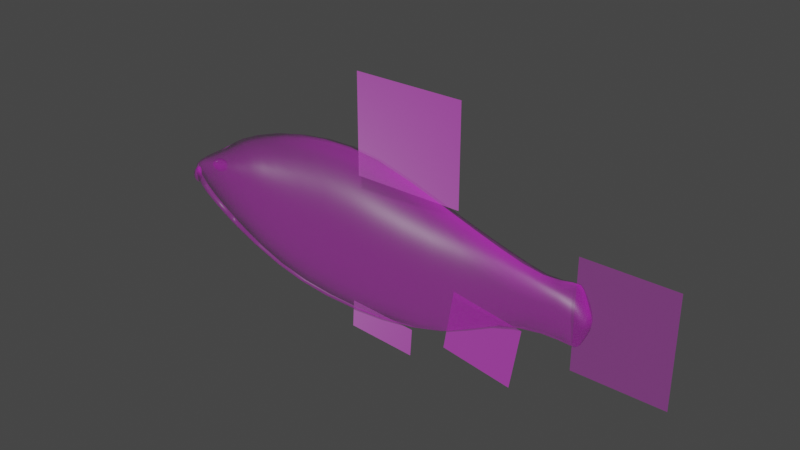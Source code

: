 # Source: Fish_Red-Fin.blend  (saved by Blender 2.93.21; exported with 4.5.12 LTS)
import bpy
from mathutils import Matrix  # noqa: F401  (used for matrix-valued properties, if any)

bpy.ops.wm.read_factory_settings(use_empty=True)
scene = bpy.context.scene
scene.name = 'Scene'

# ---- images (referenced by path relative to the original .blend; pixels are not part of the script)
import os
ASSET_DIR = os.environ.get("B2B_ASSET_DIR", "")  # directory of the original .blend (textures are referenced by path, not embedded)
HERE = os.path.dirname(os.path.abspath(__file__))  # packed textures are extracted next to this script under _unpacked/

def load_image(name, relpath, width, height, colorspace="sRGB"):
    """Load a texture the original file referenced (path relative to the .blend, or extracted next to this script)."""
    p = next((c for c in (os.path.join(HERE, relpath), os.path.join(ASSET_DIR, relpath)) if relpath and os.path.exists(c)), "")
    if p:
        img = bpy.data.images.load(p, check_existing=True)
        img.name = name
    else:  # same state as the original file: an image datablock whose file is absent (Cycles renders it pink)
        img = bpy.data.images.new(name, width, height)
        img.source = "FILE"
        img.filepath = "//" + (relpath or name)
    img.colorspace_settings.name = colorspace
    return img
img_fish_4k_pbr_diffuse_png = load_image('Fish_4k_pbr_diffuse.png', '4k/Fish_4k_pbr_diffuse.png', 1024, 1024, 'sRGB')
img_fish_4k_pbr_roughness_png = load_image('Fish_4k_pbr_roughness.png', '4k/Fish_4k_pbr_roughness.png', 1024, 1024, 'Non-Color')
img_fish_4k_pbr_alpha_png = load_image('Fish_4k_pbr_alpha.png', '4k/Fish_4k_pbr_alpha.png', 1024, 1024, 'Non-Color')
img_fish_4k_pbr_normal_png = load_image('Fish_4k_pbr_normal.png', '4k/Fish_4k_pbr_normal.png', 1024, 1024, 'Non-Color')

# ---- materials (node trees are filled in below, after node groups)
mat_full_fish_material = bpy.data.materials.new('Full Fish Material')
mat_full_fish_material.surface_render_method = 'BLENDED'
mat_full_fish_material.blend_method = 'BLEND'
mat_full_fish_material.use_transparency_overlap = False
mat_full_fish_material.show_transparent_back = False
mat_full_fish_material.use_raytrace_refraction = True
mat_full_fish_material.use_screen_refraction = True
mat_full_fish_material.refraction_depth = 0.03048
mat_full_fish_material.thickness_mode = 'SLAB'

# ---- material node trees
mat_full_fish_material.use_nodes = True; mat_full_fish_material.node_tree.nodes.clear()
_N = mat_full_fish_material.node_tree.nodes; _L = mat_full_fish_material.node_tree.links
n0 = _N.new('ShaderNodeBsdfPrincipled'); n0.name = 'Principled BSDF'; n0.location = (10, 300)
n0.distribution = 'GGX'
n0.subsurface_method = 'BURLEY'
n0.inputs[3].default_value = 1.45
n0.inputs[27].default_value = (0.0, 0.0, 0.0, 1.0)
n0.inputs[28].default_value = 1.0
n1 = _N.new('ShaderNodeOutputMaterial'); n1.name = 'Material Output'; n1.location = (300, 300)
n2 = _N.new('ShaderNodeTexImage'); n2.name = 'Image Texture'; n2.location = (-357, 205)
n2.hide = True
n2.image = img_fish_4k_pbr_diffuse_png
n3 = _N.new('ShaderNodeTexImage'); n3.name = 'Image Texture.003'; n3.location = (-397, 45)
n3.hide = True
n3.image = img_fish_4k_pbr_roughness_png
n4 = _N.new('ShaderNodeTexImage'); n4.name = 'Image Texture.002'; n4.location = (-508, -221)
n4.hide = True
n4.image = img_fish_4k_pbr_alpha_png
n5 = _N.new('ShaderNodeNormalMap'); n5.name = 'Normal Map'; n5.location = (-221, -280)
n5.hide = True
n6 = _N.new('ShaderNodeTexImage'); n6.name = 'Image Texture.001'; n6.location = (-542, -288)
n6.hide = True
n6.image = img_fish_4k_pbr_normal_png
_L.new(n0.outputs[0], n1.inputs[0])
_L.new(n2.outputs[0], n0.inputs[0])
_L.new(n3.outputs[0], n0.inputs[2])
_L.new(n4.outputs[0], n0.inputs[4])
_L.new(n6.outputs[0], n5.inputs[1])
_L.new(n5.outputs[0], n0.inputs[5])
n1.is_active_output = True

# ---- world
world_world = bpy.data.worlds.new('World'); scene.world = world_world
world_world.use_nodes = True; world_world.node_tree.nodes.clear()
_N = world_world.node_tree.nodes; _L = world_world.node_tree.links
n0 = _N.new('ShaderNodeOutputWorld'); n0.name = 'World Output'; n0.location = (300, 300)
n1 = _N.new('ShaderNodeBackground'); n1.name = 'Background'; n1.location = (10, 300)
n1.inputs[0].default_value = (0.05088, 0.05088, 0.05088, 1.0)
_L.new(n1.outputs[0], n0.inputs[0])
n0.is_active_output = True
world_world.color = (0.05088, 0.05088, 0.05088)
world_world.use_sun_shadow = False
world_world.sun_shadow_jitter_overblur = 0.0

# ---- meshes
me_plane_023 = bpy.data.meshes.new('Plane.023')
me_plane_023.from_pydata([(-0.3368, -0.1185, -0.5988), (-1.894, -0.05567, 0.05545), (-0.3503, -0.1177, 0.6484), (-0.8818, -0.1059, 0.5659), (-1.293, -0.1025, 0.4246), (-1.472, -0.1019, 0.3239), (-1.721, -0.08569, 0.189), (-1.856, -0.06388, 0.1072), (-1.847, -0.06629, -0.02088), (-1.717, -0.08698, -0.1335), (-1.509, -0.09807, -0.2532), (-1.336, -0.09956, -0.3436), (-0.9029, -0.1045, -0.5094), (0.26, -0.101, -0.596), (0.8708, -0.09022, -0.4785), (1.359, -0.1052, -0.2487), (1.773, -0.08016, -0.1574), (2.002, -0.04654, -0.1728), (0.2053, -0.1046, 0.622), (0.848, -0.09645, 0.4436), (1.351, -0.1043, 0.2937), (1.738, -0.0841, 0.2175), (1.987, -0.04728, 0.2473), (2.055, -0.08788, 0.01968), (1.774, -0.145, 0.01193), (1.354, -0.1905, 0.01046), (0.8563, -0.2135, -0.008221), (0.232, -0.2584, 0.00537), (-0.3426, -0.2721, 0.02003), (-0.8895, -0.2321, 0.03254), (-1.309, -0.2015, 0.04389), (-1.485, -0.1855, 0.0468), (-1.71, -0.1509, 0.05006), (-1.83, -0.1075, 0.05374), (2.025, -0.08299, 0.1379), (1.757, -0.1371, 0.1174), (1.351, -0.1741, 0.159), (0.8502, -0.1852, 0.2343), (0.2167, -0.2157, 0.3359), (-0.3465, -0.2304, 0.3572), (-0.8838, -0.201, 0.319), (-1.297, -0.1805, 0.2474), (-1.474, -0.1681, 0.1948), (-1.712, -0.1307, 0.1243), (-1.823, -0.09967, 0.08808), (-1.815, -0.108, 0.004222), (-1.709, -0.1413, -0.04469), (-1.495, -0.1678, -0.1114), (-1.321, -0.1786, -0.1626), (-0.8953, -0.2002, -0.2577), (-0.339, -0.2316, -0.3129), (0.2468, -0.214, -0.3183), (0.8624, -0.1807, -0.2588), (1.355, -0.1727, -0.1272), (1.775, -0.1291, -0.0772), (2.033, -0.08098, -0.08295), (-0.08268, -0.1134, 0.6547), (-0.6196, -0.1132, 0.6183), (-1.117, -0.1025, 0.4943), (-1.39, -0.1033, 0.3738), (-1.594, -0.09564, 0.2567), (-1.806, -0.07416, 0.1401), (-1.795, -0.07672, -0.07321), (-1.61, -0.09415, -0.1976), (-1.436, -0.09943, -0.2935), (-1.151, -0.1003, -0.4244), (-0.6261, -0.1133, -0.5676), (-0.04306, -0.1126, -0.6087), (0.5736, -0.0915, -0.5561), (1.128, -0.09906, -0.3617), (1.581, -0.0968, -0.1817), (1.912, -0.0638, -0.1605), (0.5292, -0.09782, 0.5416), (1.119, -0.1013, 0.3601), (1.558, -0.09788, 0.2425), (1.884, -0.06692, 0.2261), (-0.3378, -0.05828, -0.6648), (-1.918, -0.02802, 0.05698), (-0.3521, -0.05787, 0.7153), (-0.8862, -0.05267, 0.6245), (-1.3, -0.05239, 0.4695), (-1.48, -0.05338, 0.3596), (-1.732, -0.04641, 0.2129), (-1.876, -0.03429, 0.1195), (-1.869, -0.03487, -0.0306), (-1.729, -0.04576, -0.1603), (-1.52, -0.05065, -0.2914), (-1.346, -0.05055, -0.3893), (-0.909, -0.05176, -0.5688), (0.2641, -0.04793, -0.6604), (0.8779, -0.04386, -0.5324), (1.365, -0.05522, -0.2854), (1.773, -0.04243, -0.1873), (0.2058, -0.05033, 0.688), (0.8523, -0.0477, 0.4953), (1.354, -0.05437, 0.3322), (1.732, -0.04408, 0.2501), (1.975, -0.02463, 0.2792), (-1.829, -0.09141, -0.006775), (-1.71, -0.1196, -0.09288), (-1.501, -0.1387, -0.1894), (-1.328, -0.1444, -0.263), (-0.8984, -0.1572, -0.3983), (-0.3374, -0.1799, -0.4731), (0.2539, -0.1607, -0.4738), (0.8658, -0.1391, -0.381), (1.356, -0.1453, -0.1929), (1.773, -0.1093, -0.1191), (2.016, -0.06658, -0.1312), (2.045, -0.08809, 0.07735), (1.767, -0.1453, 0.06314), (1.353, -0.1877, 0.08369), (0.8532, -0.2076, 0.1138), (0.2244, -0.248, 0.17), (-0.3445, -0.2618, 0.1882), (-0.8866, -0.2251, 0.1761), (-1.303, -0.1974, 0.1459), (-1.479, -0.1817, 0.1218), (-1.711, -0.1435, 0.08914), (-1.829, -0.1031, 0.07352), (-1.785, -0.1301, 0.05212), (-1.596, -0.1704, 0.04814), (-1.408, -0.1941, 0.04598), (-1.13, -0.2136, 0.03898), (-0.621, -0.2552, 0.02618), (-0.06265, -0.2727, 0.0136), (0.5494, -0.2351, -0.004524), (1.12, -0.2017, 0.000107), (1.575, -0.1704, 0.01269), (1.937, -0.119, 0.01493), (2.043, -0.0251, 0.2592), (2.122, -0.04694, 0.02276), (2.051, -0.02531, -0.18), (1.994, -0.02442, -0.2013), (-1.881, -0.05883, 0.02192), (2.005, -0.06817, 0.1974), (1.747, -0.1162, 0.171), (1.35, -0.1456, 0.2325), (0.8477, -0.1453, 0.3506), (0.2095, -0.1637, 0.4962), (-0.3484, -0.1788, 0.5204), (-0.8814, -0.1584, 0.4569), (-1.292, -0.1473, 0.3456), (-1.47, -0.141, 0.2655), (-1.714, -0.1127, 0.1582), (-1.838, -0.0855, 0.09531), (2.089, -0.04416, 0.1469), (1.913, -0.1129, 0.1236), (1.566, -0.1589, 0.1314), (1.118, -0.1799, 0.1918), (0.5372, -0.1987, 0.2887), (-0.07376, -0.2284, 0.3572), (-0.6193, -0.2183, 0.3442), (-1.121, -0.1881, 0.2831), (-1.395, -0.176, 0.2211), (-1.592, -0.1515, 0.1596), (-1.789, -0.1118, 0.09986), (-1.885, -0.05743, 0.08165), (-1.825, -0.1086, 0.02847), (-1.709, -0.151, 0.00451), (-1.49, -0.1821, -0.03134), (-1.315, -0.1965, -0.05908), (-0.8924, -0.2247, -0.1122), (-0.3408, -0.2625, -0.1468), (0.2395, -0.2473, -0.1571), (0.8593, -0.2053, -0.1328), (1.355, -0.1866, -0.05937), (1.776, -0.1401, -0.03416), (2.049, -0.08674, -0.0331), (2.093, -0.04398, -0.08642), (1.928, -0.1069, -0.07769), (1.578, -0.154, -0.09007), (1.122, -0.1776, -0.1922), (0.5614, -0.1947, -0.3001), (-0.05196, -0.2288, -0.3217), (-0.6228, -0.2188, -0.2926), (-1.14, -0.1866, -0.2087), (-1.421, -0.1737, -0.1342), (-1.601, -0.157, -0.07996), (-1.781, -0.1227, -0.01436), (-1.865, -0.08248, 0.05458), (-1.795, -0.0968, 0.1201), (1.874, -0.03465, 0.2588), (1.557, -0.05145, 0.2769), (1.124, -0.05163, 0.4045), (0.5317, -0.04729, 0.6014), (1.908, -0.03329, -0.1901), (1.585, -0.05141, -0.2135), (1.135, -0.05036, -0.4068), (0.5796, -0.0433, -0.6166), (-1.16, -0.0502, -0.4769), (-1.447, -0.05097, -0.335), (-1.621, -0.04907, -0.2311), (-1.813, -0.04061, -0.09132), (-1.822, -0.04038, 0.1581), (-1.603, -0.05097, 0.2869), (-1.399, -0.05347, 0.4139), (-1.123, -0.05162, 0.5459), (-0.08352, -0.05509, 0.7228), (-0.6225, -0.05598, 0.682), (-0.6297, -0.05599, -0.6315), (-0.04138, -0.0545, -0.6749), (-1.59, -0.129, 0.212), (-1.39, -0.1458, 0.3053), (-1.117, -0.1506, 0.4006), (-0.6187, -0.1707, 0.4976), (-0.07908, -0.175, 0.524), (0.5316, -0.152, 0.43), (1.117, -0.1461, 0.2846), (1.562, -0.1347, 0.1913), (1.897, -0.0944, 0.1786), (-1.782, -0.1304, 0.02014), (-1.598, -0.169, -0.01436), (-1.414, -0.1897, -0.04364), (-1.135, -0.2075, -0.0845), (-0.6219, -0.2467, -0.1331), (-0.05727, -0.262, -0.1548), (0.5555, -0.2248, -0.1521), (1.121, -0.196, -0.09601), (1.577, -0.166, -0.04019), (1.936, -0.1157, -0.03288), (2.111, -0.04696, 0.08344), (2.035, -0.0166, -0.2029), (2.025, -0.01639, 0.2849), (2.071, -0.03594, -0.1376), (2.065, -0.03594, 0.2089), (-1.855, -0.08498, 0.0271), (1.928, -0.1196, 0.06775), (1.571, -0.1694, 0.07056), (1.119, -0.1974, 0.09601), (0.5434, -0.2267, 0.1423), (-0.06817, -0.2616, 0.1846), (-0.6202, -0.2464, 0.1852), (-1.126, -0.2082, 0.1614), (-1.401, -0.1908, 0.134), (-1.594, -0.1648, 0.1054), (-1.787, -0.123, 0.07802), (-1.905, -0.03012, 0.01841), (2.113, -0.0468, -0.03323), (1.919, -0.08915, -0.1213), (1.579, -0.1312, -0.1386), (1.124, -0.1435, -0.2856), (0.5674, -0.146, -0.4432), (-0.04688, -0.1748, -0.4825), (-0.6239, -0.171, -0.4465), (-1.145, -0.1484, -0.3288), (-1.427, -0.1422, -0.2222), (-1.603, -0.1313, -0.1442), (-1.784, -0.1045, -0.04622), (-1.908, -0.0297, 0.08843), (-1.86, -0.08173, 0.07564), (-0.3368, 0.1185, -0.5988), (-1.894, 0.05567, 0.05545), (-0.3503, 0.1177, 0.6484), (-0.8818, 0.1059, 0.5659), (-1.293, 0.1025, 0.4246), (-1.472, 0.1019, 0.3239), (-1.721, 0.08569, 0.189), (-1.856, 0.06388, 0.1072), (-1.847, 0.06629, -0.02088), (-1.717, 0.08698, -0.1335), (-1.509, 0.09807, -0.2532), (-1.336, 0.09956, -0.3436), (-0.9029, 0.1045, -0.5094), (0.26, 0.101, -0.596), (0.8708, 0.09022, -0.4785), (1.359, 0.1052, -0.2487), (1.773, 0.08016, -0.1574), (2.002, 0.04654, -0.1728), (0.2053, 0.1046, 0.622), (0.848, 0.09645, 0.4436), (1.351, 0.1043, 0.2937), (1.738, 0.0841, 0.2175), (1.987, 0.04728, 0.2473), (2.055, 0.08788, 0.01968), (1.774, 0.145, 0.01193), (1.354, 0.1905, 0.01046), (0.8563, 0.2135, -0.008221), (0.232, 0.2584, 0.00537), (-0.3426, 0.2721, 0.02003), (-0.8895, 0.2321, 0.03254), (-1.309, 0.2015, 0.04389), (-1.485, 0.1855, 0.0468), (-1.71, 0.1509, 0.05006), (-1.83, 0.1075, 0.05374), (2.025, 0.08299, 0.1379), (1.757, 0.1371, 0.1174), (1.351, 0.1741, 0.159), (0.8502, 0.1852, 0.2343), (0.2167, 0.2157, 0.3359), (-0.3465, 0.2304, 0.3572), (-0.8838, 0.201, 0.319), (-1.297, 0.1805, 0.2474), (-1.474, 0.1681, 0.1948), (-1.712, 0.1307, 0.1243), (-1.823, 0.09967, 0.08808), (-1.815, 0.108, 0.004222), (-1.709, 0.1413, -0.04469), (-1.495, 0.1678, -0.1114), (-1.321, 0.1786, -0.1626), (-0.8953, 0.2002, -0.2577), (-0.339, 0.2316, -0.3129), (0.2468, 0.214, -0.3183), (0.8624, 0.1807, -0.2588), (1.355, 0.1727, -0.1272), (1.775, 0.1291, -0.0772), (2.033, 0.08098, -0.08295), (-0.3386, 0.0, -0.6822), (-1.928, 0.0, 0.05789), (-0.353, 0.0, 0.7329), (-0.8892, 0.0, 0.6406), (-1.306, 0.0, 0.4829), (-1.487, 0.0, 0.3714), (-1.739, 0.0, 0.2226), (-1.886, 0.0, 0.1253), (-1.881, 0.0, -0.03398), (-1.737, 0.0, -0.1698), (-1.526, 0.0, -0.3036), (-1.351, 0.0, -0.4029), (-0.9123, 0.0, -0.585), (0.2656, 0.0, -0.6777), (0.8817, 0.0, -0.5478), (1.369, 0.0, -0.2985), (1.774, 0.0, -0.1995), (0.2071, 0.0, 0.7055), (0.8553, 0.0, 0.5102), (1.356, 0.0, 0.3452), (1.729, 0.0, 0.2623), (1.972, 0.0, 0.2899), (2.065, 0.0, -0.1826), (2.059, 0.0, 0.2629), (1.992, 0.0, -0.2114), (2.142, 0.0, 0.02371), (2.109, 0.0, 0.1495), (2.112, 0.0, -0.0874), (-0.08268, 0.1134, 0.6547), (-0.6196, 0.1132, 0.6183), (-1.117, 0.1025, 0.4943), (-1.39, 0.1033, 0.3738), (-1.594, 0.09564, 0.2567), (-1.806, 0.07416, 0.1401), (-1.795, 0.07672, -0.07321), (-1.61, 0.09415, -0.1976), (-1.436, 0.09943, -0.2935), (-1.151, 0.1003, -0.4244), (-0.6261, 0.1133, -0.5676), (-0.04306, 0.1126, -0.6087), (0.5736, 0.0915, -0.5561), (1.128, 0.09906, -0.3617), (1.581, 0.0968, -0.1817), (1.912, 0.0638, -0.1605), (0.5292, 0.09782, 0.5416), (1.119, 0.1013, 0.3601), (1.558, 0.09788, 0.2425), (1.884, 0.06692, 0.2261), (-0.3378, 0.05828, -0.6648), (-1.918, 0.02802, 0.05698), (-0.3521, 0.05787, 0.7153), (-0.8862, 0.05267, 0.6245), (-1.3, 0.05239, 0.4695), (-1.48, 0.05338, 0.3596), (-1.732, 0.04641, 0.2129), (-1.876, 0.03429, 0.1195), (-1.869, 0.03487, -0.0306), (-1.729, 0.04576, -0.1603), (-1.52, 0.05065, -0.2914), (-1.346, 0.05055, -0.3893), (-0.909, 0.05176, -0.5688), (0.2641, 0.04793, -0.6604), (0.8779, 0.04386, -0.5324), (1.365, 0.05522, -0.2854), (1.773, 0.04243, -0.1873), (0.2058, 0.05033, 0.688), (0.8523, 0.0477, 0.4953), (1.354, 0.05437, 0.3322), (1.732, 0.04408, 0.2501), (1.975, 0.02463, 0.2792), (1.871, 0.0, 0.2709), (1.556, 0.0, 0.2894), (1.127, 0.0, 0.4183), (0.534, 0.0, 0.6178), (1.587, 0.0, -0.226), (1.139, 0.0, -0.4209), (0.5823, 0.0, -0.6331), (-1.164, 0.0, -0.4918), (-1.453, 0.0, -0.3478), (-1.627, 0.0, -0.2424), (-1.822, 0.0, -0.09784), (-1.83, 0.0, 0.1661), (-1.609, 0.0, 0.2978), (-1.405, 0.0, 0.4264), (-1.128, 0.0, 0.5607), (-0.08328, 0.0, 0.7406), (-0.6244, 0.0, 0.699), (-0.6317, 0.0, -0.6486), (-0.04107, 0.0, -0.6924), (-1.829, 0.09141, -0.006775), (-1.71, 0.1196, -0.09288), (-1.501, 0.1387, -0.1894), (-1.328, 0.1444, -0.263), (-0.8984, 0.1572, -0.3983), (-0.3374, 0.1799, -0.4731), (0.2539, 0.1607, -0.4738), (0.8658, 0.1391, -0.381), (1.356, 0.1453, -0.1929), (1.773, 0.1093, -0.1191), (2.016, 0.06658, -0.1312), (2.045, 0.08809, 0.07735), (1.767, 0.1453, 0.06314), (1.353, 0.1877, 0.08369), (0.8532, 0.2076, 0.1138), (0.2244, 0.248, 0.17), (-0.3445, 0.2618, 0.1882), (-0.8866, 0.2251, 0.1761), (-1.303, 0.1974, 0.1459), (-1.479, 0.1817, 0.1218), (-1.711, 0.1435, 0.08914), (-1.829, 0.1031, 0.07352), (-1.785, 0.1301, 0.05212), (-1.596, 0.1704, 0.04814), (-1.408, 0.1941, 0.04598), (-1.13, 0.2136, 0.03898), (-0.621, 0.2552, 0.02618), (-0.06265, 0.2727, 0.0136), (0.5494, 0.2351, -0.004524), (1.12, 0.2017, 0.000107), (1.575, 0.1704, 0.01269), (1.937, 0.119, 0.01493), (2.04, 0.0, -0.2078), (2.088, 0.0, -0.1396), (2.132, 0.0, 0.08522), (2.043, 0.0251, 0.2592), (2.122, 0.04694, 0.02276), (2.051, 0.02531, -0.18), (1.994, 0.02442, -0.2013), (1.908, 0.0, -0.2019), (2.03, 0.0, 0.2905), (-1.881, 0.05883, 0.02192), (-1.916, 0.0, 0.01732), (2.005, 0.06817, 0.1974), (1.747, 0.1162, 0.171), (1.35, 0.1456, 0.2325), (0.8477, 0.1453, 0.3506), (0.2095, 0.1637, 0.4962), (-0.3484, 0.1788, 0.5204), (-0.8814, 0.1584, 0.4569), (-1.292, 0.1473, 0.3456), (-1.47, 0.141, 0.2655), (-1.714, 0.1127, 0.1582), (-1.838, 0.0855, 0.09531), (2.084, 0.0, 0.2122), (2.089, 0.04416, 0.1469), (1.913, 0.1129, 0.1236), (1.566, 0.1589, 0.1314), (1.118, 0.1799, 0.1918), (0.5372, 0.1987, 0.2887), (-0.07376, 0.2284, 0.3572), (-0.6193, 0.2183, 0.3442), (-1.121, 0.1881, 0.2831), (-1.395, 0.176, 0.2211), (-1.592, 0.1515, 0.1596), (-1.789, 0.1118, 0.09986), (-1.885, 0.05743, 0.08165), (-1.918, 0.0, 0.09171), (-1.825, 0.1086, 0.02847), (-1.709, 0.151, 0.00451), (-1.49, 0.1821, -0.03134), (-1.315, 0.1965, -0.05908), (-0.8924, 0.2247, -0.1122), (-0.3408, 0.2625, -0.1468), (0.2395, 0.2473, -0.1571), (0.8593, 0.2053, -0.1328), (1.355, 0.1866, -0.05937), (1.776, 0.1401, -0.03416), (2.049, 0.08674, -0.0331), (2.133, 0.0, -0.03321), (2.093, 0.04398, -0.08642), (1.928, 0.1069, -0.07769), (1.578, 0.154, -0.09007), (1.122, 0.1776, -0.1922), (0.5614, 0.1947, -0.3001), (-0.05196, 0.2288, -0.3217), (-0.6228, 0.2188, -0.2926), (-1.14, 0.1866, -0.2087), (-1.421, 0.1737, -0.1342), (-1.601, 0.157, -0.07996), (-1.781, 0.1227, -0.01436), (-1.865, 0.08248, 0.05458), (-1.795, 0.0968, 0.1201), (1.874, 0.03465, 0.2588), (1.557, 0.05145, 0.2769), (1.124, 0.05163, 0.4045), (0.5317, 0.04729, 0.6014), (1.908, 0.03329, -0.1901), (1.585, 0.05141, -0.2135), (1.135, 0.05036, -0.4068), (0.5796, 0.0433, -0.6166), (-1.16, 0.0502, -0.4769), (-1.447, 0.05097, -0.335), (-1.621, 0.04907, -0.2311), (-1.813, 0.04061, -0.09132), (-1.822, 0.04038, 0.1581), (-1.603, 0.05097, 0.2869), (-1.399, 0.05347, 0.4139), (-1.123, 0.05162, 0.5459), (-0.08352, 0.05509, 0.7228), (-0.6225, 0.05598, 0.682), (-0.6297, 0.05599, -0.6315), (-0.04138, 0.0545, -0.6749), (-1.59, 0.129, 0.212), (-1.39, 0.1458, 0.3053), (-1.117, 0.1506, 0.4006), (-0.6187, 0.1707, 0.4976), (-0.07908, 0.175, 0.524), (0.5316, 0.152, 0.43), (1.117, 0.1461, 0.2846), (1.562, 0.1347, 0.1913), (1.897, 0.0944, 0.1786), (-1.782, 0.1304, 0.02014), (-1.598, 0.169, -0.01436), (-1.414, 0.1897, -0.04364), (-1.135, 0.2075, -0.0845), (-0.6219, 0.2467, -0.1331), (-0.05727, 0.262, -0.1548), (0.5555, 0.2248, -0.1521), (1.121, 0.196, -0.09601), (1.577, 0.166, -0.04019), (1.936, 0.1157, -0.03288), (2.111, 0.04696, 0.08344), (2.035, 0.0166, -0.2029), (2.025, 0.01639, 0.2849), (2.071, 0.03594, -0.1376), (2.065, 0.03594, 0.2089), (-1.855, 0.08498, 0.0271), (1.928, 0.1196, 0.06775), (1.571, 0.1694, 0.07056), (1.119, 0.1974, 0.09601), (0.5434, 0.2267, 0.1423), (-0.06817, 0.2616, 0.1846), (-0.6202, 0.2464, 0.1852), (-1.126, 0.2082, 0.1614), (-1.401, 0.1908, 0.134), (-1.594, 0.1648, 0.1054), (-1.787, 0.123, 0.07802), (-1.905, 0.03012, 0.01841), (2.113, 0.0468, -0.03323), (1.919, 0.08915, -0.1213), (1.579, 0.1312, -0.1386), (1.124, 0.1435, -0.2856), (0.5674, 0.146, -0.4432), (-0.04688, 0.1748, -0.4825), (-0.6239, 0.171, -0.4465), (-1.145, 0.1484, -0.3288), (-1.427, 0.1422, -0.2222), (-1.603, 0.1313, -0.1442), (-1.784, 0.1045, -0.04622), (-1.908, 0.0297, 0.08843), (-1.86, 0.08173, 0.07564), (-1.792, -0.1001, 0.1239), (-1.813, -0.09211, 0.1101), (-1.829, -0.08855, 0.08876), (-1.837, -0.08997, 0.06313), (-1.835, -0.09616, 0.03711), (-1.806, -0.1185, -0.0007704), (-1.745, -0.1241, 0.122), (-1.727, -0.1364, 0.1066), (-1.716, -0.1464, 0.08414), (-1.714, -0.1526, 0.05812), (-1.722, -0.154, 0.03248), (-1.738, -0.1504, 0.01113), (-1.759, -0.1424, -0.002687), (-1.768, -0.1113, 0.1281), (-1.752, -0.1305, 0.1238), (-1.74, -0.1483, 0.1099), (-1.733, -0.1619, 0.08845), (-1.733, -0.1694, 0.06278), (-1.739, -0.1695, 0.03679), (-1.751, -0.1623, 0.01443), (-1.767, -0.1489, -0.0009025), (-1.783, -0.1312, -0.006866), (-1.764, -0.132, 0.1254), (-1.761, -0.151, 0.1128), (-1.761, -0.1655, 0.09222), (-1.763, -0.1733, 0.06687), (-1.767, -0.1731, 0.04056), (-1.772, -0.1651, 0.01732), (-1.778, -0.1504, 0.0006605), (-1.776, -0.1282, 0.1263), (-1.785, -0.1439, 0.1145), (-1.792, -0.1563, 0.09445), (-1.797, -0.1633, 0.06928), (-1.798, -0.1639, 0.04279), (-1.796, -0.158, 0.01902), (-1.791, -0.1465, 0.001583), (-1.787, -0.12, 0.1263), (-1.804, -0.1289, 0.1145), (-1.818, -0.1366, 0.09453), (-1.824, -0.142, 0.06937), (-1.824, -0.1442, 0.04288), (-1.816, -0.143, 0.01909), (-1.801, -0.1384, 0.001619), (-1.792, -0.1098, 0.1255), (-1.815, -0.1099, 0.1129), (-1.831, -0.1118, 0.09245), (-1.839, -0.1152, 0.06712), (-1.837, -0.1194, 0.0408), (-1.826, -0.124, 0.01749), (-1.807, -0.1281, 0.0007571), (-1.824, -0.1062, 0.01467), (-1.792, 0.1001, 0.1239), (-1.813, 0.09211, 0.1101), (-1.829, 0.08855, 0.08876), (-1.837, 0.08997, 0.06313), (-1.835, 0.09616, 0.03711), (-1.806, 0.1185, -0.0007704), (-1.745, 0.1241, 0.122), (-1.727, 0.1364, 0.1066), (-1.716, 0.1464, 0.08414), (-1.714, 0.1526, 0.05812), (-1.722, 0.154, 0.03248), (-1.738, 0.1504, 0.01113), (-1.759, 0.1424, -0.002687), (-1.768, 0.1113, 0.1281), (-1.752, 0.1305, 0.1238), (-1.74, 0.1483, 0.1099), (-1.733, 0.1619, 0.08845), (-1.733, 0.1694, 0.06278), (-1.739, 0.1695, 0.03679), (-1.751, 0.1623, 0.01443), (-1.767, 0.1489, -0.0009025), (-1.783, 0.1312, -0.006866), (-1.764, 0.132, 0.1254), (-1.761, 0.151, 0.1128), (-1.761, 0.1655, 0.09222), (-1.763, 0.1733, 0.06687), (-1.767, 0.1731, 0.04056), (-1.772, 0.1651, 0.01732), (-1.778, 0.1504, 0.0006605), (-1.776, 0.1282, 0.1263), (-1.785, 0.1439, 0.1145), (-1.792, 0.1563, 0.09445), (-1.797, 0.1633, 0.06928), (-1.798, 0.1639, 0.04279), (-1.796, 0.158, 0.01902), (-1.791, 0.1465, 0.001583), (-1.787, 0.12, 0.1263), (-1.804, 0.1289, 0.1145), (-1.818, 0.1366, 0.09453), (-1.824, 0.142, 0.06937), (-1.824, 0.1442, 0.04288), (-1.816, 0.143, 0.01909), (-1.801, 0.1384, 0.001619), (-1.792, 0.1098, 0.1255), (-1.815, 0.1099, 0.1129), (-1.831, 0.1118, 0.09245), (-1.839, 0.1152, 0.06712), (-1.837, 0.1194, 0.0408), (-1.826, 0.124, 0.01749), (-1.807, 0.1281, 0.0007571), (-1.824, 0.1062, 0.01467), (0.004455, -1.089e-07, 0.5215), (0.9764, -1.089e-07, 0.5215), (0.004455, -1.463e-07, 1.378), (0.9764, -1.463e-07, 1.378), (2.0, 1.499e-08, -0.4242), (2.771, 1.499e-08, -0.4242), (2.0, -2.553e-08, 0.5027), (2.771, -2.553e-08, 0.5027), (0.8648, 7.821e-08, -0.7077), (1.488, 7.821e-08, -0.8086), (0.9522, 5.431e-08, -0.168), (1.575, 5.431e-08, -0.2689), (-0.09012, 1.121e-07, -0.8897), (0.5291, 1.121e-07, -0.9275), (-0.07487, 1.011e-07, -0.64), (0.5444, 1.011e-07, -0.6779)], [], [(43, 144, 181, 156), (144, 6, 61, 181), (181, 61, 7, 145), (156, 181, 145, 44), (21, 75, 182, 96), (75, 22, 97, 182), (182, 97, 328, 377), (96, 182, 377, 327), (20, 74, 183, 95), (74, 21, 96, 183), (183, 96, 327, 378), (95, 183, 378, 326), (19, 73, 184, 94), (73, 20, 95, 184), (184, 95, 326, 379), (94, 184, 379, 325), (18, 72, 185, 93), (72, 19, 94, 185), (185, 94, 325, 380), (93, 185, 380, 324), (17, 71, 186, 133), (71, 16, 92, 186), (186, 92, 323, 435), (133, 186, 435, 331), (16, 70, 187, 92), (70, 15, 91, 187), (187, 91, 322, 381), (92, 187, 381, 323), (15, 69, 188, 91), (69, 14, 90, 188), (188, 90, 321, 382), (91, 188, 382, 322), (14, 68, 189, 90), (68, 13, 89, 189), (189, 89, 320, 383), (90, 189, 383, 321), (12, 65, 190, 88), (65, 11, 87, 190), (190, 87, 318, 384), (88, 190, 384, 319), (11, 64, 191, 87), (64, 10, 86, 191), (191, 86, 317, 385), (87, 191, 385, 318), (10, 63, 192, 86), (63, 9, 85, 192), (192, 85, 316, 386), (86, 192, 386, 317), (9, 62, 193, 85), (62, 8, 84, 193), (193, 84, 315, 387), (85, 193, 387, 316), (7, 61, 194, 83), (61, 6, 82, 194), (194, 82, 313, 388), (83, 194, 388, 314), (6, 60, 195, 82), (60, 5, 81, 195), (195, 81, 312, 389), (82, 195, 389, 313), (5, 59, 196, 81), (59, 4, 80, 196), (196, 80, 311, 390), (81, 196, 390, 312), (4, 58, 197, 80), (58, 3, 79, 197), (197, 79, 310, 391), (80, 197, 391, 311), (2, 56, 198, 78), (56, 18, 93, 198), (198, 93, 324, 392), (78, 198, 392, 309), (3, 57, 199, 79), (57, 2, 78, 199), (199, 78, 309, 393), (79, 199, 393, 310), (0, 66, 200, 76), (66, 12, 88, 200), (200, 88, 319, 394), (76, 200, 394, 307), (13, 67, 201, 89), (67, 0, 76, 201), (201, 76, 307, 395), (89, 201, 395, 320), (42, 143, 202, 155), (143, 5, 60, 202), (202, 60, 6, 144), (155, 202, 144, 43), (41, 142, 203, 154), (142, 4, 59, 203), (203, 59, 5, 143), (154, 203, 143, 42), (40, 141, 204, 153), (141, 3, 58, 204), (204, 58, 4, 142), (153, 204, 142, 41), (39, 140, 205, 152), (140, 2, 57, 205), (205, 57, 3, 141), (152, 205, 141, 40), (38, 139, 206, 151), (139, 18, 56, 206), (206, 56, 2, 140), (151, 206, 140, 39), (37, 138, 207, 150), (138, 19, 72, 207), (207, 72, 18, 139), (150, 207, 139, 38), (36, 137, 208, 149), (137, 20, 73, 208), (208, 73, 19, 138), (149, 208, 138, 37), (35, 136, 209, 148), (136, 21, 74, 209), (209, 74, 20, 137), (148, 209, 137, 36), (34, 135, 210, 147), (135, 22, 75, 210), (210, 75, 21, 136), (147, 210, 136, 35), (46, 159, 211, 179), (159, 32, 120, 211), (211, 120, 33, 158), (179, 211, 158, 45), (47, 160, 212, 178), (160, 31, 121, 212), (212, 121, 32, 159), (178, 212, 159, 46), (48, 161, 213, 177), (161, 30, 122, 213), (213, 122, 31, 160), (177, 213, 160, 47), (49, 162, 214, 176), (162, 29, 123, 214), (214, 123, 30, 161), (176, 214, 161, 48), (50, 163, 215, 175), (163, 28, 124, 215), (215, 124, 29, 162), (175, 215, 162, 49), (51, 164, 216, 174), (164, 27, 125, 216), (216, 125, 28, 163), (174, 216, 163, 50), (52, 165, 217, 173), (165, 26, 126, 217), (217, 126, 27, 164), (173, 217, 164, 51), (53, 166, 218, 172), (166, 25, 127, 218), (218, 127, 26, 165), (172, 218, 165, 52), (54, 167, 219, 171), (167, 24, 128, 219), (219, 128, 25, 166), (171, 219, 166, 53), (55, 168, 220, 170), (168, 23, 129, 220), (220, 129, 24, 167), (170, 220, 167, 54), (34, 109, 221, 146), (109, 23, 131, 221), (221, 131, 332, 430), (146, 221, 430, 333), (17, 133, 222, 132), (331, 428, 222, 133), (329, 132, 222, 428), (328, 97, 223, 436), (22, 130, 223, 97), (330, 436, 223, 130), (55, 108, 224, 169), (108, 17, 132, 224), (224, 132, 329, 429), (169, 224, 429, 334), (22, 135, 225, 130), (135, 34, 146, 225), (225, 146, 333, 450), (130, 225, 450, 330), (33, 180, 226, 158), (180, 1, 134, 226), (226, 134, 8, 98), (158, 226, 98, 45), (23, 109, 227, 129), (109, 34, 147, 227), (227, 147, 35, 110), (129, 227, 110, 24), (24, 110, 228, 128), (110, 35, 148, 228), (228, 148, 36, 111), (128, 228, 111, 25), (25, 111, 229, 127), (111, 36, 149, 229), (229, 149, 37, 112), (127, 229, 112, 26), (26, 112, 230, 126), (112, 37, 150, 230), (230, 150, 38, 113), (126, 230, 113, 27), (27, 113, 231, 125), (113, 38, 151, 231), (231, 151, 39, 114), (125, 231, 114, 28), (28, 114, 232, 124), (114, 39, 152, 232), (232, 152, 40, 115), (124, 232, 115, 29), (29, 115, 233, 123), (115, 40, 153, 233), (233, 153, 41, 116), (123, 233, 116, 30), (30, 116, 234, 122), (116, 41, 154, 234), (234, 154, 42, 117), (122, 234, 117, 31), (31, 117, 235, 121), (117, 42, 155, 235), (235, 155, 43, 118), (121, 235, 118, 32), (32, 118, 236, 120), (118, 43, 156, 236), (236, 156, 44, 119), (120, 236, 119, 33), (8, 134, 237, 84), (134, 1, 77, 237), (237, 77, 308, 438), (84, 237, 438, 315), (23, 168, 238, 131), (168, 55, 169, 238), (238, 169, 334, 475), (131, 238, 475, 332), (17, 108, 239, 71), (108, 55, 170, 239), (239, 170, 54, 107), (71, 239, 107, 16), (16, 107, 240, 70), (107, 54, 171, 240), (240, 171, 53, 106), (70, 240, 106, 15), (15, 106, 241, 69), (106, 53, 172, 241), (241, 172, 52, 105), (69, 241, 105, 14), (14, 105, 242, 68), (105, 52, 173, 242), (242, 173, 51, 104), (68, 242, 104, 13), (13, 104, 243, 67), (104, 51, 174, 243), (243, 174, 50, 103), (67, 243, 103, 0), (0, 103, 244, 66), (103, 50, 175, 244), (244, 175, 49, 102), (66, 244, 102, 12), (12, 102, 245, 65), (102, 49, 176, 245), (245, 176, 48, 101), (65, 245, 101, 11), (11, 101, 246, 64), (101, 48, 177, 246), (246, 177, 47, 100), (64, 246, 100, 10), (10, 100, 247, 63), (100, 47, 178, 247), (247, 178, 46, 99), (63, 247, 99, 9), (9, 99, 248, 62), (99, 46, 179, 248), (248, 179, 45, 98), (62, 248, 98, 8), (1, 157, 249, 77), (157, 7, 83, 249), (249, 83, 314, 463), (77, 249, 463, 308), (44, 145, 250, 119), (145, 7, 157, 250), (250, 157, 1, 180), (119, 250, 180, 33), (294, 461, 488, 448), (448, 488, 340, 257), (488, 449, 258, 340), (461, 295, 449, 488), (272, 375, 489, 354), (354, 489, 376, 273), (489, 377, 328, 376), (375, 327, 377, 489), (271, 374, 490, 353), (353, 490, 375, 272), (490, 378, 327, 375), (374, 326, 378, 490), (270, 373, 491, 352), (352, 491, 374, 271), (491, 379, 326, 374), (373, 325, 379, 491), (269, 372, 492, 351), (351, 492, 373, 270), (492, 380, 325, 373), (372, 324, 380, 492), (268, 434, 493, 350), (350, 493, 371, 267), (493, 435, 323, 371), (434, 331, 435, 493), (267, 371, 494, 349), (349, 494, 370, 266), (494, 381, 322, 370), (371, 323, 381, 494), (266, 370, 495, 348), (348, 495, 369, 265), (495, 382, 321, 369), (370, 322, 382, 495), (265, 369, 496, 347), (347, 496, 368, 264), (496, 383, 320, 368), (369, 321, 383, 496), (263, 367, 497, 344), (344, 497, 366, 262), (497, 384, 318, 366), (367, 319, 384, 497), (262, 366, 498, 343), (343, 498, 365, 261), (498, 385, 317, 365), (366, 318, 385, 498), (261, 365, 499, 342), (342, 499, 364, 260), (499, 386, 316, 364), (365, 317, 386, 499), (260, 364, 500, 341), (341, 500, 363, 259), (500, 387, 315, 363), (364, 316, 387, 500), (258, 362, 501, 340), (340, 501, 361, 257), (501, 388, 313, 361), (362, 314, 388, 501), (257, 361, 502, 339), (339, 502, 360, 256), (502, 389, 312, 360), (361, 313, 389, 502), (256, 360, 503, 338), (338, 503, 359, 255), (503, 390, 311, 359), (360, 312, 390, 503), (255, 359, 504, 337), (337, 504, 358, 254), (504, 391, 310, 358), (359, 311, 391, 504), (253, 357, 505, 335), (335, 505, 372, 269), (505, 392, 324, 372), (357, 309, 392, 505), (254, 358, 506, 336), (336, 506, 357, 253), (506, 393, 309, 357), (358, 310, 393, 506), (251, 355, 507, 345), (345, 507, 367, 263), (507, 394, 319, 367), (355, 307, 394, 507), (264, 368, 508, 346), (346, 508, 355, 251), (508, 395, 307, 355), (368, 320, 395, 508), (293, 460, 509, 447), (447, 509, 339, 256), (509, 448, 257, 339), (460, 294, 448, 509), (292, 459, 510, 446), (446, 510, 338, 255), (510, 447, 256, 338), (459, 293, 447, 510), (291, 458, 511, 445), (445, 511, 337, 254), (511, 446, 255, 337), (458, 292, 446, 511), (290, 457, 512, 444), (444, 512, 336, 253), (512, 445, 254, 336), (457, 291, 445, 512), (289, 456, 513, 443), (443, 513, 335, 269), (513, 444, 253, 335), (456, 290, 444, 513), (288, 455, 514, 442), (442, 514, 351, 270), (514, 443, 269, 351), (455, 289, 443, 514), (287, 454, 515, 441), (441, 515, 352, 271), (515, 442, 270, 352), (454, 288, 442, 515), (286, 453, 516, 440), (440, 516, 353, 272), (516, 441, 271, 353), (453, 287, 441, 516), (285, 452, 517, 439), (439, 517, 354, 273), (517, 440, 272, 354), (452, 286, 440, 517), (297, 486, 518, 465), (465, 518, 418, 283), (518, 464, 284, 418), (486, 296, 464, 518), (298, 485, 519, 466), (466, 519, 419, 282), (519, 465, 283, 419), (485, 297, 465, 519), (299, 484, 520, 467), (467, 520, 420, 281), (520, 466, 282, 420), (484, 298, 466, 520), (300, 483, 521, 468), (468, 521, 421, 280), (521, 467, 281, 421), (483, 299, 467, 521), (301, 482, 522, 469), (469, 522, 422, 279), (522, 468, 280, 422), (482, 300, 468, 522), (302, 481, 523, 470), (470, 523, 423, 278), (523, 469, 279, 423), (481, 301, 469, 523), (303, 480, 524, 471), (471, 524, 424, 277), (524, 470, 278, 424), (480, 302, 470, 524), (304, 479, 525, 472), (472, 525, 425, 276), (525, 471, 277, 425), (479, 303, 471, 525), (305, 478, 526, 473), (473, 526, 426, 275), (526, 472, 276, 426), (478, 304, 472, 526), (306, 477, 527, 474), (474, 527, 427, 274), (527, 473, 275, 427), (477, 305, 473, 527), (285, 451, 528, 407), (407, 528, 432, 274), (528, 430, 332, 432), (451, 333, 430, 528), (268, 433, 529, 434), (331, 434, 529, 428), (329, 428, 529, 433), (328, 436, 530, 376), (273, 376, 530, 431), (330, 431, 530, 436), (306, 476, 531, 406), (406, 531, 433, 268), (531, 429, 329, 433), (476, 334, 429, 531), (273, 431, 532, 439), (439, 532, 451, 285), (532, 450, 333, 451), (431, 330, 450, 532), (284, 464, 533, 487), (487, 533, 437, 252), (533, 396, 259, 437), (464, 296, 396, 533), (274, 427, 534, 407), (407, 534, 452, 285), (534, 408, 286, 452), (427, 275, 408, 534), (275, 426, 535, 408), (408, 535, 453, 286), (535, 409, 287, 453), (426, 276, 409, 535), (276, 425, 536, 409), (409, 536, 454, 287), (536, 410, 288, 454), (425, 277, 410, 536), (277, 424, 537, 410), (410, 537, 455, 288), (537, 411, 289, 455), (424, 278, 411, 537), (278, 423, 538, 411), (411, 538, 456, 289), (538, 412, 290, 456), (423, 279, 412, 538), (279, 422, 539, 412), (412, 539, 457, 290), (539, 413, 291, 457), (422, 280, 413, 539), (280, 421, 540, 413), (413, 540, 458, 291), (540, 414, 292, 458), (421, 281, 414, 540), (281, 420, 541, 414), (414, 541, 459, 292), (541, 415, 293, 459), (420, 282, 415, 541), (282, 419, 542, 415), (415, 542, 460, 293), (542, 416, 294, 460), (419, 283, 416, 542), (283, 418, 543, 416), (416, 543, 461, 294), (543, 417, 295, 461), (418, 284, 417, 543), (259, 363, 544, 437), (437, 544, 356, 252), (544, 438, 308, 356), (363, 315, 438, 544), (274, 432, 545, 474), (474, 545, 476, 306), (545, 475, 334, 476), (432, 332, 475, 545), (268, 350, 546, 406), (406, 546, 477, 306), (546, 405, 305, 477), (350, 267, 405, 546), (267, 349, 547, 405), (405, 547, 478, 305), (547, 404, 304, 478), (349, 266, 404, 547), (266, 348, 548, 404), (404, 548, 479, 304), (548, 403, 303, 479), (348, 265, 403, 548), (265, 347, 549, 403), (403, 549, 480, 303), (549, 402, 302, 480), (347, 264, 402, 549), (264, 346, 550, 402), (402, 550, 481, 302), (550, 401, 301, 481), (346, 251, 401, 550), (251, 345, 551, 401), (401, 551, 482, 301), (551, 400, 300, 482), (345, 263, 400, 551), (263, 344, 552, 400), (400, 552, 483, 300), (552, 399, 299, 483), (344, 262, 399, 552), (262, 343, 553, 399), (399, 553, 484, 299), (553, 398, 298, 484), (343, 261, 398, 553), (261, 342, 554, 398), (398, 554, 485, 298), (554, 397, 297, 485), (342, 260, 397, 554), (260, 341, 555, 397), (397, 555, 486, 297), (555, 396, 296, 486), (341, 259, 396, 555), (252, 356, 556, 462), (462, 556, 362, 258), (556, 463, 314, 362), (356, 308, 463, 556), (295, 417, 557, 449), (449, 557, 462, 258), (557, 487, 252, 462), (417, 284, 487, 557), (564, 571, 572), (579, 570, 578), (569, 568, 576, 577), (567, 566, 574, 575), (565, 564, 572, 573), (570, 569, 577, 578), (568, 567, 575, 576), (566, 565, 573, 574), (577, 576, 584, 585), (575, 574, 582, 583), (573, 572, 580, 581), (578, 577, 585, 586), (576, 575, 583, 584), (574, 573, 581, 582), (572, 571, 580), (579, 578, 586), (586, 585, 592, 593), (584, 583, 590, 591), (582, 581, 588, 589), (580, 571, 587), (579, 586, 593), (585, 584, 591, 592), (583, 582, 589, 590), (581, 580, 587, 588), (591, 590, 597, 598), (589, 588, 595, 596), (587, 571, 594), (579, 593, 600), (592, 591, 598, 599), (590, 589, 596, 597), (588, 587, 594, 595), (593, 592, 599, 600), (579, 600, 607), (599, 598, 605, 606), (597, 596, 603, 604), (595, 594, 601, 602), (600, 599, 606, 607), (598, 597, 604, 605), (596, 595, 602, 603), (594, 571, 601), (604, 603, 560, 561), (602, 601, 558, 559), (607, 606, 608, 563), (605, 604, 561, 562), (603, 602, 559, 560), (601, 571, 558), (579, 607, 563), (606, 605, 562, 608), (615, 623, 622), (630, 629, 621), (620, 628, 627, 619), (618, 626, 625, 617), (616, 624, 623, 615), (621, 629, 628, 620), (619, 627, 626, 618), (617, 625, 624, 616), (628, 636, 635, 627), (626, 634, 633, 625), (624, 632, 631, 623), (629, 637, 636, 628), (627, 635, 634, 626), (625, 633, 632, 624), (623, 631, 622), (630, 637, 629), (637, 644, 643, 636), (635, 642, 641, 634), (633, 640, 639, 632), (631, 638, 622), (630, 644, 637), (636, 643, 642, 635), (634, 641, 640, 633), (632, 639, 638, 631), (642, 649, 648, 641), (640, 647, 646, 639), (638, 645, 622), (630, 651, 644), (643, 650, 649, 642), (641, 648, 647, 640), (639, 646, 645, 638), (644, 651, 650, 643), (630, 658, 651), (650, 657, 656, 649), (648, 655, 654, 647), (646, 653, 652, 645), (651, 658, 657, 650), (649, 656, 655, 648), (647, 654, 653, 646), (645, 652, 622), (655, 612, 611, 654), (653, 610, 609, 652), (658, 614, 659, 657), (656, 613, 612, 655), (654, 611, 610, 653), (652, 609, 622), (630, 614, 658), (657, 659, 613, 656), (660, 661, 663, 662), (664, 665, 667, 666), (668, 669, 671, 670), (672, 673, 675, 674)])
me_plane_023.polygons.foreach_set('use_smooth', [True] * 656)
_uv = me_plane_023.uv_layers.new(name='Fish_RedFin-UV')
_uv.uv.foreach_set('vector', [0.08759, 0.07184, 0.08369, 0.07006, 0.08783, 0.05202, 0.09015, 0.05467, 0.08369, 0.07006, 0.07986, 0.06657, 0.08536, 0.04744, 0.08783, 0.05202, 0.08783, 0.05202, 0.08536, 0.04744, 0.08901, 0.03642, 0.09048, 0.04244, 0.09015, 0.05467, 0.08783, 0.05202, 0.09048, 0.04244, 0.09136, 0.04684, 0.07662, 0.88, 0.07674, 0.9158, 0.07166, 0.9151, 0.07117, 0.8798, 0.07674, 0.9158, 0.0753, 0.9418, 0.0707, 0.9412, 0.07166, 0.9151, 0.07166, 0.9151, 0.0707, 0.9412, 0.06609, 0.9492, 0.06739, 0.9159, 0.07117, 0.8798, 0.07166, 0.9151, 0.06739, 0.9159, 0.0687, 0.8826, 0.06705, 0.7852, 0.07321, 0.8358, 0.06674, 0.8371, 0.05971, 0.7884, 0.07321, 0.8358, 0.07662, 0.88, 0.07117, 0.8798, 0.06674, 0.8371, 0.06674, 0.8371, 0.07117, 0.8798, 0.0687, 0.8826, 0.06102, 0.8395, 0.05971, 0.7884, 0.06674, 0.8371, 0.06102, 0.8395, 0.05334, 0.7965, 0.04948, 0.664, 0.05908, 0.7293, 0.05118, 0.7327, 0.04108, 0.6674, 0.05908, 0.7293, 0.06705, 0.7852, 0.05971, 0.7884, 0.05118, 0.7327, 0.05118, 0.7327, 0.05971, 0.7884, 0.05334, 0.7965, 0.04481, 0.7383, 0.04108, 0.6674, 0.05118, 0.7327, 0.04481, 0.7383, 0.03629, 0.6802, 0.03062, 0.5102, 0.03891, 0.5874, 0.02944, 0.5889, 0.02005, 0.5098, 0.03891, 0.5874, 0.04948, 0.664, 0.04108, 0.6674, 0.02944, 0.5889, 0.02944, 0.5889, 0.04108, 0.6674, 0.03629, 0.6802, 0.02256, 0.5914, 0.02005, 0.5098, 0.02944, 0.5889, 0.02256, 0.5914, 0.008827, 0.5027, 0.1194, 0.945, 0.1184, 0.9225, 0.122, 0.9231, 0.1227, 0.9448, 0.1184, 0.9225, 0.1191, 0.8904, 0.1226, 0.8923, 0.122, 0.9231, 0.122, 0.9231, 0.1226, 0.8923, 0.1248, 0.8991, 0.1256, 0.9252, 0.1227, 0.9448, 0.122, 0.9231, 0.1256, 0.9252, 0.1263, 0.9513, 0.1191, 0.8904, 0.1223, 0.8483, 0.1257, 0.8515, 0.1226, 0.8923, 0.1223, 0.8483, 0.1301, 0.7971, 0.1338, 0.8019, 0.1257, 0.8515, 0.1257, 0.8515, 0.1338, 0.8019, 0.1315, 0.8121, 0.1282, 0.8556, 0.1226, 0.8923, 0.1257, 0.8515, 0.1282, 0.8556, 0.1248, 0.8991, 0.1301, 0.7971, 0.1435, 0.7376, 0.149, 0.7425, 0.1338, 0.8019, 0.1435, 0.7376, 0.1572, 0.6704, 0.1647, 0.6748, 0.149, 0.7425, 0.149, 0.7425, 0.1647, 0.6748, 0.1739, 0.686, 0.1527, 0.7491, 0.1338, 0.8019, 0.149, 0.7425, 0.1527, 0.7491, 0.1315, 0.8121, 0.1572, 0.6704, 0.1658, 0.5968, 0.1741, 0.5989, 0.1647, 0.6748, 0.1658, 0.5968, 0.1697, 0.5222, 0.1785, 0.5218, 0.1741, 0.5989, 0.1741, 0.5989, 0.1785, 0.5218, 0.1852, 0.5163, 0.1795, 0.6012, 0.1647, 0.6748, 0.1741, 0.5989, 0.1795, 0.6012, 0.1739, 0.686, 0.1583, 0.2528, 0.1488, 0.1956, 0.1562, 0.1918, 0.1672, 0.2498, 0.1488, 0.1956, 0.1397, 0.1529, 0.1456, 0.1475, 0.1562, 0.1918, 0.1562, 0.1918, 0.1456, 0.1475, 0.1463, 0.1281, 0.1612, 0.186, 0.1672, 0.2498, 0.1562, 0.1918, 0.1612, 0.186, 0.1761, 0.2439, 0.1397, 0.1529, 0.134, 0.1298, 0.1396, 0.125, 0.1456, 0.1475, 0.134, 0.1298, 0.1294, 0.1134, 0.1348, 0.1092, 0.1396, 0.125, 0.1396, 0.125, 0.1348, 0.1092, 0.1404, 0.1099, 0.1434, 0.119, 0.1456, 0.1475, 0.1396, 0.125, 0.1434, 0.119, 0.1463, 0.1281, 0.1294, 0.1134, 0.1229, 0.09121, 0.1276, 0.08642, 0.1348, 0.1092, 0.1229, 0.09121, 0.1156, 0.06772, 0.1193, 0.06195, 0.1276, 0.08642, 0.1276, 0.08642, 0.1193, 0.06195, 0.1224, 0.05229, 0.1314, 0.08111, 0.1348, 0.1092, 0.1276, 0.08642, 0.1314, 0.08111, 0.1404, 0.1099, 0.1156, 0.06772, 0.109, 0.05012, 0.1115, 0.04293, 0.1193, 0.06195, 0.109, 0.05012, 0.1033, 0.03835, 0.1046, 0.02947, 0.1115, 0.04293, 0.1115, 0.04293, 0.1046, 0.02947, 0.1047, 0.01498, 0.1135, 0.03364, 0.1193, 0.06195, 0.1115, 0.04293, 0.1135, 0.03364, 0.1224, 0.05229, 0.08901, 0.03642, 0.08536, 0.04744, 0.08274, 0.03999, 0.08724, 0.02815, 0.08536, 0.04744, 0.07986, 0.06657, 0.07641, 0.05985, 0.08274, 0.03999, 0.08274, 0.03999, 0.07641, 0.05985, 0.0747, 0.04424, 0.08021, 0.02995, 0.08724, 0.02815, 0.08274, 0.03999, 0.08021, 0.02995, 0.08572, 0.01566, 0.07986, 0.06657, 0.07207, 0.09513, 0.06746, 0.09067, 0.07641, 0.05985, 0.07207, 0.09513, 0.06439, 0.1226, 0.05879, 0.1201, 0.06746, 0.09067, 0.06746, 0.09067, 0.05879, 0.1201, 0.05212, 0.1262, 0.06341, 0.08522, 0.07641, 0.05985, 0.06746, 0.09067, 0.06341, 0.08522, 0.0747, 0.04424, 0.06439, 0.1226, 0.05889, 0.1409, 0.05307, 0.1375, 0.05879, 0.1201, 0.05889, 0.1409, 0.05334, 0.163, 0.04722, 0.1582, 0.05307, 0.1375, 0.05307, 0.1375, 0.04722, 0.1582, 0.04557, 0.1389, 0.04885, 0.1325, 0.05879, 0.1201, 0.05307, 0.1375, 0.04885, 0.1325, 0.05212, 0.1262, 0.05334, 0.163, 0.04553, 0.203, 0.03813, 0.1994, 0.04722, 0.1582, 0.04553, 0.203, 0.03751, 0.2572, 0.02869, 0.2542, 0.03813, 0.1994, 0.03813, 0.1994, 0.02869, 0.2542, 0.02078, 0.2471, 0.03318, 0.193, 0.04722, 0.1582, 0.03813, 0.1994, 0.03318, 0.193, 0.04557, 0.1389, 0.02849, 0.3803, 0.02753, 0.4425, 0.01692, 0.4419, 0.01808, 0.3793, 0.02753, 0.4425, 0.03062, 0.5102, 0.02005, 0.5098, 0.01692, 0.4419, 0.01692, 0.4419, 0.02005, 0.5098, 0.008827, 0.5027, 0.00912, 0.441, 0.01808, 0.3793, 0.01692, 0.4419, 0.00912, 0.441, 0.009412, 0.3794, 0.03751, 0.2572, 0.0318, 0.3178, 0.02209, 0.3159, 0.02869, 0.2542, 0.0318, 0.3178, 0.02849, 0.3803, 0.01808, 0.3793, 0.02209, 0.3159, 0.02209, 0.3159, 0.01808, 0.3793, 0.009412, 0.3794, 0.0151, 0.3133, 0.02869, 0.2542, 0.02209, 0.3159, 0.0151, 0.3133, 0.02078, 0.2471, 0.1684, 0.3832, 0.1648, 0.3165, 0.1741, 0.3142, 0.1779, 0.3814, 0.1648, 0.3165, 0.1583, 0.2528, 0.1672, 0.2498, 0.1741, 0.3142, 0.1741, 0.3142, 0.1672, 0.2498, 0.1761, 0.2439, 0.1806, 0.3112, 0.1779, 0.3814, 0.1741, 0.3142, 0.1806, 0.3112, 0.1852, 0.3785, 0.1697, 0.5222, 0.1702, 0.4513, 0.1794, 0.45, 0.1785, 0.5218, 0.1702, 0.4513, 0.1684, 0.3832, 0.1779, 0.3814, 0.1794, 0.45, 0.1794, 0.45, 0.1779, 0.3814, 0.1852, 0.3785, 0.1852, 0.4474, 0.1785, 0.5218, 0.1794, 0.45, 0.1852, 0.4474, 0.1852, 0.5163, 0.07985, 0.1245, 0.07167, 0.1242, 0.07767, 0.09755, 0.08373, 0.09849, 0.07167, 0.1242, 0.06439, 0.1226, 0.07207, 0.09513, 0.07767, 0.09755, 0.07767, 0.09755, 0.07207, 0.09513, 0.07986, 0.06657, 0.08369, 0.07006, 0.08373, 0.09849, 0.07767, 0.09755, 0.08369, 0.07006, 0.08759, 0.07184, 0.07414, 0.1644, 0.06291, 0.1645, 0.0673, 0.1423, 0.077, 0.1422, 0.06291, 0.1645, 0.05334, 0.163, 0.05889, 0.1409, 0.0673, 0.1423, 0.0673, 0.1423, 0.05889, 0.1409, 0.06439, 0.1226, 0.07167, 0.1242, 0.077, 0.1422, 0.0673, 0.1423, 0.07167, 0.1242, 0.07985, 0.1245, 0.06642, 0.2589, 0.05073, 0.2585, 0.05685, 0.2045, 0.07027, 0.2046, 0.05073, 0.2585, 0.03751, 0.2572, 0.04553, 0.203, 0.05685, 0.2045, 0.05685, 0.2045, 0.04553, 0.203, 0.05334, 0.163, 0.06291, 0.1645, 0.07027, 0.2046, 0.05685, 0.2045, 0.06291, 0.1645, 0.07414, 0.1644, 0.06259, 0.3823, 0.04409, 0.3814, 0.04647, 0.319, 0.06387, 0.3196, 0.04409, 0.3814, 0.02849, 0.3803, 0.0318, 0.3178, 0.04647, 0.319, 0.04647, 0.319, 0.0318, 0.3178, 0.03751, 0.2572, 0.05073, 0.2585, 0.06387, 0.3196, 0.04647, 0.319, 0.05073, 0.2585, 0.06642, 0.2589, 0.06463, 0.5126, 0.04616, 0.511, 0.04352, 0.4436, 0.06252, 0.445, 0.04616, 0.511, 0.03062, 0.5102, 0.02753, 0.4425, 0.04352, 0.4436, 0.04352, 0.4436, 0.02753, 0.4425, 0.02849, 0.3803, 0.04409, 0.3814, 0.06252, 0.445, 0.04352, 0.4436, 0.04409, 0.3814, 0.06259, 0.3823, 0.07553, 0.663, 0.06157, 0.663, 0.05297, 0.5874, 0.06956, 0.5883, 0.06157, 0.663, 0.04948, 0.664, 0.03891, 0.5874, 0.05297, 0.5874, 0.05297, 0.5874, 0.03891, 0.5874, 0.03062, 0.5102, 0.04616, 0.511, 0.06956, 0.5883, 0.05297, 0.5874, 0.04616, 0.511, 0.06463, 0.5126, 0.0847, 0.7834, 0.07562, 0.7838, 0.06928, 0.7277, 0.0806, 0.7272, 0.07562, 0.7838, 0.06705, 0.7852, 0.05908, 0.7293, 0.06928, 0.7277, 0.06928, 0.7277, 0.05908, 0.7293, 0.04948, 0.664, 0.06157, 0.663, 0.0806, 0.7272, 0.06928, 0.7277, 0.06157, 0.663, 0.07553, 0.663, 0.08977, 0.8822, 0.08307, 0.8808, 0.08048, 0.8354, 0.08798, 0.8358, 0.08307, 0.8808, 0.07662, 0.88, 0.07321, 0.8358, 0.08048, 0.8354, 0.08048, 0.8354, 0.07321, 0.8358, 0.06705, 0.7852, 0.07562, 0.7838, 0.08798, 0.8358, 0.08048, 0.8354, 0.07562, 0.7838, 0.0847, 0.7834, 0.08826, 0.9477, 0.08139, 0.9444, 0.08292, 0.9174, 0.08954, 0.9198, 0.08139, 0.9444, 0.0753, 0.9418, 0.07674, 0.9158, 0.08292, 0.9174, 0.08292, 0.9174, 0.07674, 0.9158, 0.07662, 0.88, 0.08307, 0.8808, 0.08954, 0.9198, 0.08292, 0.9174, 0.08307, 0.8808, 0.08977, 0.8822, 0.1054, 0.07319, 0.1002, 0.07382, 0.09864, 0.05747, 0.1022, 0.0571, 0.1002, 0.07382, 0.09556, 0.07362, 0.09536, 0.05695, 0.09864, 0.05747, 0.09864, 0.05747, 0.09536, 0.05695, 0.09516, 0.04618, 0.09783, 0.04729, 0.1022, 0.0571, 0.09864, 0.05747, 0.09783, 0.04729, 0.1004, 0.04906, 0.1128, 0.1198, 0.1041, 0.1217, 0.1022, 0.09805, 0.1092, 0.09686, 0.1041, 0.1217, 0.09579, 0.123, 0.09571, 0.09859, 0.1022, 0.09805, 0.1022, 0.09805, 0.09571, 0.09859, 0.09556, 0.07362, 0.1002, 0.07382, 0.1092, 0.09686, 0.1022, 0.09805, 0.1002, 0.07382, 0.1054, 0.07319, 0.1185, 0.1589, 0.1072, 0.1609, 0.1054, 0.1384, 0.1154, 0.1363, 0.1072, 0.1609, 0.09614, 0.1624, 0.09587, 0.1401, 0.1054, 0.1384, 0.1054, 0.1384, 0.09587, 0.1401, 0.09579, 0.123, 0.1041, 0.1217, 0.1154, 0.1363, 0.1054, 0.1384, 0.1041, 0.1217, 0.1128, 0.1198, 0.1291, 0.2565, 0.1131, 0.2576, 0.11, 0.2021, 0.1236, 0.2005, 0.1131, 0.2576, 0.09754, 0.2583, 0.09675, 0.2033, 0.11, 0.2021, 0.11, 0.2021, 0.09675, 0.2033, 0.09614, 0.1624, 0.1072, 0.1609, 0.1236, 0.2005, 0.11, 0.2021, 0.1072, 0.1609, 0.1185, 0.1589, 0.1352, 0.3841, 0.117, 0.3839, 0.1154, 0.3195, 0.1328, 0.3189, 0.117, 0.3839, 0.09911, 0.3835, 0.09832, 0.3198, 0.1154, 0.3195, 0.1154, 0.3195, 0.09832, 0.3198, 0.09754, 0.2583, 0.1131, 0.2576, 0.1328, 0.3189, 0.1154, 0.3195, 0.1131, 0.2576, 0.1291, 0.2565, 0.1369, 0.5194, 0.1189, 0.5177, 0.1182, 0.449, 0.1366, 0.4501, 0.1189, 0.5177, 0.1011, 0.516, 0.09998, 0.4477, 0.1182, 0.449, 0.1182, 0.449, 0.09998, 0.4477, 0.09911, 0.3835, 0.117, 0.3839, 0.1366, 0.4501, 0.1182, 0.449, 0.117, 0.3839, 0.1352, 0.3841, 0.1315, 0.6661, 0.1171, 0.6648, 0.1188, 0.5921, 0.1356, 0.5935, 0.1171, 0.6648, 0.1031, 0.6639, 0.1024, 0.5907, 0.1188, 0.5921, 0.1188, 0.5921, 0.1024, 0.5907, 0.1011, 0.516, 0.1189, 0.5177, 0.1356, 0.5935, 0.1188, 0.5921, 0.1189, 0.5177, 0.1369, 0.5194, 0.1172, 0.7891, 0.1097, 0.7862, 0.1134, 0.7289, 0.1243, 0.731, 0.1097, 0.7862, 0.1018, 0.7844, 0.1026, 0.7276, 0.1134, 0.7289, 0.1134, 0.7289, 0.1026, 0.7276, 0.1031, 0.6639, 0.1171, 0.6648, 0.1243, 0.731, 0.1134, 0.7289, 0.1171, 0.6648, 0.1315, 0.6661, 0.1115, 0.8877, 0.107, 0.8868, 0.1077, 0.8397, 0.1131, 0.8421, 0.107, 0.8868, 0.1018, 0.8857, 0.1017, 0.8379, 0.1077, 0.8397, 0.1077, 0.8397, 0.1017, 0.8379, 0.1018, 0.7844, 0.1097, 0.7862, 0.1131, 0.8421, 0.1077, 0.8397, 0.1097, 0.7862, 0.1172, 0.7891, 0.1115, 0.9494, 0.1067, 0.9522, 0.1067, 0.9244, 0.1111, 0.9234, 0.1067, 0.9522, 0.1011, 0.9534, 0.1016, 0.9245, 0.1067, 0.9244, 0.1067, 0.9244, 0.1016, 0.9245, 0.1018, 0.8857, 0.107, 0.8868, 0.1111, 0.9234, 0.1067, 0.9244, 0.107, 0.8868, 0.1115, 0.8877, 0.08826, 0.9477, 0.09493, 0.9514, 0.09413, 0.9712, 0.08701, 0.9668, 0.09493, 0.9514, 0.1011, 0.9534, 0.1009, 0.9734, 0.09413, 0.9712, 0.09413, 0.9712, 0.1009, 0.9734, 0.1012, 0.9912, 0.09348, 0.9864, 0.08701, 0.9668, 0.09413, 0.9712, 0.09348, 0.9864, 0.0858, 0.9816, 0.1194, 0.945, 0.1227, 0.9448, 0.1237, 0.9556, 0.1216, 0.9589, 0.1263, 0.9513, 0.1264, 0.9598, 0.1237, 0.9556, 0.1227, 0.9448, 0.1265, 0.9682, 0.1216, 0.9589, 0.1237, 0.9556, 0.1264, 0.9598, 0.06609, 0.9492, 0.0707, 0.9412, 0.07063, 0.9539, 0.06859, 0.9585, 0.0753, 0.9418, 0.07392, 0.9576, 0.07063, 0.9539, 0.0707, 0.9412, 0.0711, 0.9678, 0.06859, 0.9585, 0.07063, 0.9539, 0.07392, 0.9576, 0.1115, 0.9494, 0.1157, 0.9468, 0.1176, 0.963, 0.1126, 0.9674, 0.1157, 0.9468, 0.1194, 0.945, 0.1216, 0.9589, 0.1176, 0.963, 0.1176, 0.963, 0.1216, 0.9589, 0.1265, 0.9682, 0.1203, 0.975, 0.1126, 0.9674, 0.1176, 0.963, 0.1203, 0.975, 0.1142, 0.9817, 0.0753, 0.9418, 0.08139, 0.9444, 0.07991, 0.962, 0.07392, 0.9576, 0.08139, 0.9444, 0.08826, 0.9477, 0.08701, 0.9668, 0.07991, 0.962, 0.07991, 0.962, 0.08701, 0.9668, 0.0858, 0.9816, 0.07845, 0.9747, 0.07392, 0.9576, 0.07991, 0.962, 0.07845, 0.9747, 0.0711, 0.9678, 0.09516, 0.04618, 0.09502, 0.0369, 0.09802, 0.03908, 0.09783, 0.04729, 0.09502, 0.0369, 0.09487, 0.02807, 0.09862, 0.03096, 0.09802, 0.03908, 0.09802, 0.03908, 0.09862, 0.03096, 0.1033, 0.03835, 0.1016, 0.04468, 0.09783, 0.04729, 0.09802, 0.03908, 0.1016, 0.04468, 0.1004, 0.04906, 0.1011, 0.9534, 0.09493, 0.9514, 0.09582, 0.9226, 0.1016, 0.9245, 0.09493, 0.9514, 0.08826, 0.9477, 0.08954, 0.9198, 0.09582, 0.9226, 0.09582, 0.9226, 0.08954, 0.9198, 0.08977, 0.8822, 0.09609, 0.884, 0.1016, 0.9245, 0.09582, 0.9226, 0.09609, 0.884, 0.1018, 0.8857, 0.1018, 0.8857, 0.09609, 0.884, 0.09511, 0.8366, 0.1017, 0.8379, 0.09609, 0.884, 0.08977, 0.8822, 0.08798, 0.8358, 0.09511, 0.8366, 0.09511, 0.8366, 0.08798, 0.8358, 0.0847, 0.7834, 0.09347, 0.7835, 0.1017, 0.8379, 0.09511, 0.8366, 0.09347, 0.7835, 0.1018, 0.7844, 0.1018, 0.7844, 0.09347, 0.7835, 0.09172, 0.7271, 0.1026, 0.7276, 0.09347, 0.7835, 0.0847, 0.7834, 0.0806, 0.7272, 0.09172, 0.7271, 0.09172, 0.7271, 0.0806, 0.7272, 0.07553, 0.663, 0.08939, 0.6633, 0.1026, 0.7276, 0.09172, 0.7271, 0.08939, 0.6633, 0.1031, 0.6639, 0.1031, 0.6639, 0.08939, 0.6633, 0.08612, 0.5895, 0.1024, 0.5907, 0.08939, 0.6633, 0.07553, 0.663, 0.06956, 0.5883, 0.08612, 0.5895, 0.08612, 0.5895, 0.06956, 0.5883, 0.06463, 0.5126, 0.08309, 0.5143, 0.1024, 0.5907, 0.08612, 0.5895, 0.08309, 0.5143, 0.1011, 0.516, 0.1011, 0.516, 0.08309, 0.5143, 0.0815, 0.4464, 0.09998, 0.4477, 0.08309, 0.5143, 0.06463, 0.5126, 0.06252, 0.445, 0.0815, 0.4464, 0.0815, 0.4464, 0.06252, 0.445, 0.06259, 0.3823, 0.08106, 0.383, 0.09998, 0.4477, 0.0815, 0.4464, 0.08106, 0.383, 0.09911, 0.3835, 0.09911, 0.3835, 0.08106, 0.383, 0.08125, 0.3198, 0.09832, 0.3198, 0.08106, 0.383, 0.06259, 0.3823, 0.06387, 0.3196, 0.08125, 0.3198, 0.08125, 0.3198, 0.06387, 0.3196, 0.06642, 0.2589, 0.08209, 0.2588, 0.09832, 0.3198, 0.08125, 0.3198, 0.08209, 0.2588, 0.09754, 0.2583, 0.09754, 0.2583, 0.08209, 0.2588, 0.08361, 0.2042, 0.09675, 0.2033, 0.08209, 0.2588, 0.06642, 0.2589, 0.07027, 0.2046, 0.08361, 0.2042, 0.08361, 0.2042, 0.07027, 0.2046, 0.07414, 0.1644, 0.08524, 0.1636, 0.09675, 0.2033, 0.08361, 0.2042, 0.08524, 0.1636, 0.09614, 0.1624, 0.09614, 0.1624, 0.08524, 0.1636, 0.08651, 0.1414, 0.09587, 0.1401, 0.08524, 0.1636, 0.07414, 0.1644, 0.077, 0.1422, 0.08651, 0.1414, 0.08651, 0.1414, 0.077, 0.1422, 0.07985, 0.1245, 0.08785, 0.124, 0.09587, 0.1401, 0.08651, 0.1414, 0.08785, 0.124, 0.09579, 0.123, 0.09579, 0.123, 0.08785, 0.124, 0.08966, 0.09875, 0.09571, 0.09859, 0.08785, 0.124, 0.07985, 0.1245, 0.08373, 0.09849, 0.08966, 0.09875, 0.08966, 0.09875, 0.08373, 0.09849, 0.08759, 0.07184, 0.09145, 0.07295, 0.09571, 0.09859, 0.08966, 0.09875, 0.09145, 0.07295, 0.09556, 0.07362, 0.09556, 0.07362, 0.09145, 0.07295, 0.09259, 0.05603, 0.09536, 0.05695, 0.09145, 0.07295, 0.08759, 0.07184, 0.09015, 0.05467, 0.09259, 0.05603, 0.09259, 0.05603, 0.09015, 0.05467, 0.09136, 0.04684, 0.09298, 0.04592, 0.09536, 0.05695, 0.09259, 0.05603, 0.09298, 0.04592, 0.09516, 0.04618, 0.1033, 0.03835, 0.09862, 0.03096, 0.09906, 0.02197, 0.1046, 0.02947, 0.09862, 0.03096, 0.09487, 0.02807, 0.09457, 0.01929, 0.09906, 0.02197, 0.09906, 0.02197, 0.09457, 0.01929, 0.09381, 0.008827, 0.09925, 0.0119, 0.1046, 0.02947, 0.09906, 0.02197, 0.09925, 0.0119, 0.1047, 0.01498, 0.1011, 0.9534, 0.1067, 0.9522, 0.107, 0.9715, 0.1009, 0.9734, 0.1067, 0.9522, 0.1115, 0.9494, 0.1126, 0.9674, 0.107, 0.9715, 0.107, 0.9715, 0.1126, 0.9674, 0.1142, 0.9817, 0.1077, 0.9864, 0.1009, 0.9734, 0.107, 0.9715, 0.1077, 0.9864, 0.1012, 0.9912, 0.1194, 0.945, 0.1157, 0.9468, 0.1149, 0.9227, 0.1184, 0.9225, 0.1157, 0.9468, 0.1115, 0.9494, 0.1111, 0.9234, 0.1149, 0.9227, 0.1149, 0.9227, 0.1111, 0.9234, 0.1115, 0.8877, 0.1154, 0.889, 0.1184, 0.9225, 0.1149, 0.9227, 0.1154, 0.889, 0.1191, 0.8904, 0.1191, 0.8904, 0.1154, 0.889, 0.118, 0.8451, 0.1223, 0.8483, 0.1154, 0.889, 0.1115, 0.8877, 0.1131, 0.8421, 0.118, 0.8451, 0.118, 0.8451, 0.1131, 0.8421, 0.1172, 0.7891, 0.1242, 0.7928, 0.1223, 0.8483, 0.118, 0.8451, 0.1242, 0.7928, 0.1301, 0.7971, 0.1301, 0.7971, 0.1242, 0.7928, 0.1348, 0.7339, 0.1435, 0.7376, 0.1242, 0.7928, 0.1172, 0.7891, 0.1243, 0.731, 0.1348, 0.7339, 0.1348, 0.7339, 0.1243, 0.731, 0.1315, 0.6661, 0.1456, 0.6678, 0.1435, 0.7376, 0.1348, 0.7339, 0.1456, 0.6678, 0.1572, 0.6704, 0.1572, 0.6704, 0.1456, 0.6678, 0.1522, 0.5951, 0.1658, 0.5968, 0.1456, 0.6678, 0.1315, 0.6661, 0.1356, 0.5935, 0.1522, 0.5951, 0.1522, 0.5951, 0.1356, 0.5935, 0.1369, 0.5194, 0.1549, 0.5211, 0.1658, 0.5968, 0.1522, 0.5951, 0.1549, 0.5211, 0.1697, 0.5222, 0.1697, 0.5222, 0.1549, 0.5211, 0.155, 0.4511, 0.1702, 0.4513, 0.1549, 0.5211, 0.1369, 0.5194, 0.1366, 0.4501, 0.155, 0.4511, 0.155, 0.4511, 0.1366, 0.4501, 0.1352, 0.3841, 0.1533, 0.384, 0.1702, 0.4513, 0.155, 0.4511, 0.1533, 0.384, 0.1684, 0.3832, 0.1684, 0.3832, 0.1533, 0.384, 0.1502, 0.318, 0.1648, 0.3165, 0.1533, 0.384, 0.1352, 0.3841, 0.1328, 0.3189, 0.1502, 0.318, 0.1502, 0.318, 0.1328, 0.3189, 0.1291, 0.2565, 0.145, 0.2549, 0.1648, 0.3165, 0.1502, 0.318, 0.145, 0.2549, 0.1583, 0.2528, 0.1583, 0.2528, 0.145, 0.2549, 0.1373, 0.1983, 0.1488, 0.1956, 0.145, 0.2549, 0.1291, 0.2565, 0.1236, 0.2005, 0.1373, 0.1983, 0.1373, 0.1983, 0.1236, 0.2005, 0.1185, 0.1589, 0.13, 0.1563, 0.1488, 0.1956, 0.1373, 0.1983, 0.13, 0.1563, 0.1397, 0.1529, 0.1397, 0.1529, 0.13, 0.1563, 0.1254, 0.1335, 0.134, 0.1298, 0.13, 0.1563, 0.1185, 0.1589, 0.1154, 0.1363, 0.1254, 0.1335, 0.1254, 0.1335, 0.1154, 0.1363, 0.1128, 0.1198, 0.1217, 0.1171, 0.134, 0.1298, 0.1254, 0.1335, 0.1217, 0.1171, 0.1294, 0.1134, 0.1294, 0.1134, 0.1217, 0.1171, 0.1165, 0.09467, 0.1229, 0.09121, 0.1217, 0.1171, 0.1128, 0.1198, 0.1092, 0.09686, 0.1165, 0.09467, 0.1165, 0.09467, 0.1092, 0.09686, 0.1054, 0.07319, 0.1107, 0.07131, 0.1229, 0.09121, 0.1165, 0.09467, 0.1107, 0.07131, 0.1156, 0.06772, 0.1156, 0.06772, 0.1107, 0.07131, 0.1057, 0.05471, 0.109, 0.05012, 0.1107, 0.07131, 0.1054, 0.07319, 0.1022, 0.0571, 0.1057, 0.05471, 0.1057, 0.05471, 0.1022, 0.0571, 0.1004, 0.04906, 0.1016, 0.04468, 0.109, 0.05012, 0.1057, 0.05471, 0.1016, 0.04468, 0.1033, 0.03835, 0.09487, 0.02807, 0.09189, 0.03003, 0.09088, 0.02156, 0.09457, 0.01929, 0.09189, 0.03003, 0.08901, 0.03642, 0.08724, 0.02815, 0.09088, 0.02156, 0.09088, 0.02156, 0.08724, 0.02815, 0.08572, 0.01566, 0.08977, 0.01224, 0.09457, 0.01929, 0.09088, 0.02156, 0.08977, 0.01224, 0.09381, 0.008827, 0.09136, 0.04684, 0.09048, 0.04244, 0.09266, 0.03787, 0.09298, 0.04592, 0.09048, 0.04244, 0.08901, 0.03642, 0.09189, 0.03003, 0.09266, 0.03787, 0.09266, 0.03787, 0.09189, 0.03003, 0.09487, 0.02807, 0.09502, 0.0369, 0.09298, 0.04592, 0.09266, 0.03787, 0.09502, 0.0369, 0.09516, 0.04618, 0.08759, 0.07184, 0.09015, 0.05467, 0.08783, 0.05202, 0.08369, 0.07006, 0.08369, 0.07006, 0.08783, 0.05202, 0.08536, 0.04744, 0.07986, 0.06657, 0.08783, 0.05202, 0.09048, 0.04244, 0.08901, 0.03642, 0.08536, 0.04744, 0.09015, 0.05467, 0.09136, 0.04684, 0.09048, 0.04244, 0.08783, 0.05202, 0.07662, 0.88, 0.07117, 0.8798, 0.07166, 0.9151, 0.07674, 0.9158, 0.07674, 0.9158, 0.07166, 0.9151, 0.0707, 0.9412, 0.0753, 0.9418, 0.07166, 0.9151, 0.06739, 0.9159, 0.06609, 0.9492, 0.0707, 0.9412, 0.07117, 0.8798, 0.0687, 0.8826, 0.06739, 0.9159, 0.07166, 0.9151, 0.06705, 0.7852, 0.05971, 0.7884, 0.06674, 0.8371, 0.07321, 0.8358, 0.07321, 0.8358, 0.06674, 0.8371, 0.07117, 0.8798, 0.07662, 0.88, 0.06674, 0.8371, 0.06102, 0.8395, 0.0687, 0.8826, 0.07117, 0.8798, 0.05971, 0.7884, 0.05334, 0.7965, 0.06102, 0.8395, 0.06674, 0.8371, 0.04948, 0.664, 0.04108, 0.6674, 0.05118, 0.7327, 0.05908, 0.7293, 0.05908, 0.7293, 0.05118, 0.7327, 0.05971, 0.7884, 0.06705, 0.7852, 0.05118, 0.7327, 0.04481, 0.7383, 0.05334, 0.7965, 0.05971, 0.7884, 0.04108, 0.6674, 0.03629, 0.6802, 0.04481, 0.7383, 0.05118, 0.7327, 0.03062, 0.5102, 0.02005, 0.5098, 0.02944, 0.5889, 0.03891, 0.5874, 0.03891, 0.5874, 0.02944, 0.5889, 0.04108, 0.6674, 0.04948, 0.664, 0.02944, 0.5889, 0.02256, 0.5914, 0.03629, 0.6802, 0.04108, 0.6674, 0.02005, 0.5098, 0.008827, 0.5027, 0.02256, 0.5914, 0.02944, 0.5889, 0.1194, 0.945, 0.1227, 0.9448, 0.122, 0.9231, 0.1184, 0.9225, 0.1184, 0.9225, 0.122, 0.9231, 0.1226, 0.8923, 0.1191, 0.8904, 0.122, 0.9231, 0.1256, 0.9252, 0.1248, 0.8991, 0.1226, 0.8923, 0.1227, 0.9448, 0.1263, 0.9513, 0.1256, 0.9252, 0.122, 0.9231, 0.1191, 0.8904, 0.1226, 0.8923, 0.1257, 0.8515, 0.1223, 0.8483, 0.1223, 0.8483, 0.1257, 0.8515, 0.1338, 0.8019, 0.1301, 0.7971, 0.1257, 0.8515, 0.1282, 0.8556, 0.1315, 0.8121, 0.1338, 0.8019, 0.1226, 0.8923, 0.1248, 0.8991, 0.1282, 0.8556, 0.1257, 0.8515, 0.1301, 0.7971, 0.1338, 0.8019, 0.149, 0.7425, 0.1435, 0.7376, 0.1435, 0.7376, 0.149, 0.7425, 0.1647, 0.6748, 0.1572, 0.6704, 0.149, 0.7425, 0.1527, 0.7491, 0.1739, 0.686, 0.1647, 0.6748, 0.1338, 0.8019, 0.1315, 0.8121, 0.1527, 0.7491, 0.149, 0.7425, 0.1572, 0.6704, 0.1647, 0.6748, 0.1741, 0.5989, 0.1658, 0.5968, 0.1658, 0.5968, 0.1741, 0.5989, 0.1785, 0.5218, 0.1697, 0.5222, 0.1741, 0.5989, 0.1795, 0.6012, 0.1852, 0.5163, 0.1785, 0.5218, 0.1647, 0.6748, 0.1739, 0.686, 0.1795, 0.6012, 0.1741, 0.5989, 0.1583, 0.2528, 0.1672, 0.2498, 0.1562, 0.1918, 0.1488, 0.1956, 0.1488, 0.1956, 0.1562, 0.1918, 0.1456, 0.1475, 0.1397, 0.1529, 0.1562, 0.1918, 0.1612, 0.186, 0.1463, 0.1281, 0.1456, 0.1475, 0.1672, 0.2498, 0.1761, 0.2439, 0.1612, 0.186, 0.1562, 0.1918, 0.1397, 0.1529, 0.1456, 0.1475, 0.1396, 0.125, 0.134, 0.1298, 0.134, 0.1298, 0.1396, 0.125, 0.1348, 0.1092, 0.1294, 0.1134, 0.1396, 0.125, 0.1434, 0.119, 0.1404, 0.1099, 0.1348, 0.1092, 0.1456, 0.1475, 0.1463, 0.1281, 0.1434, 0.119, 0.1396, 0.125, 0.1294, 0.1134, 0.1348, 0.1092, 0.1276, 0.08642, 0.1229, 0.09121, 0.1229, 0.09121, 0.1276, 0.08642, 0.1193, 0.06195, 0.1156, 0.06772, 0.1276, 0.08642, 0.1314, 0.08111, 0.1224, 0.05229, 0.1193, 0.06195, 0.1348, 0.1092, 0.1404, 0.1099, 0.1314, 0.08111, 0.1276, 0.08642, 0.1156, 0.06772, 0.1193, 0.06195, 0.1115, 0.04293, 0.109, 0.05012, 0.109, 0.05012, 0.1115, 0.04293, 0.1046, 0.02947, 0.1033, 0.03835, 0.1115, 0.04293, 0.1135, 0.03364, 0.1047, 0.01498, 0.1046, 0.02947, 0.1193, 0.06195, 0.1224, 0.05229, 0.1135, 0.03364, 0.1115, 0.04293, 0.08901, 0.03642, 0.08724, 0.02815, 0.08274, 0.03999, 0.08536, 0.04744, 0.08536, 0.04744, 0.08274, 0.03999, 0.07641, 0.05985, 0.07986, 0.06657, 0.08274, 0.03999, 0.08021, 0.02995, 0.0747, 0.04424, 0.07641, 0.05985, 0.08724, 0.02815, 0.08572, 0.01566, 0.08021, 0.02995, 0.08274, 0.03999, 0.07986, 0.06657, 0.07641, 0.05985, 0.06746, 0.09067, 0.07207, 0.09513, 0.07207, 0.09513, 0.06746, 0.09067, 0.05879, 0.1201, 0.06439, 0.1226, 0.06746, 0.09067, 0.06341, 0.08522, 0.05212, 0.1262, 0.05879, 0.1201, 0.07641, 0.05985, 0.0747, 0.04424, 0.06341, 0.08522, 0.06746, 0.09067, 0.06439, 0.1226, 0.05879, 0.1201, 0.05307, 0.1375, 0.05889, 0.1409, 0.05889, 0.1409, 0.05307, 0.1375, 0.04722, 0.1582, 0.05334, 0.163, 0.05307, 0.1375, 0.04885, 0.1325, 0.04557, 0.1389, 0.04722, 0.1582, 0.05879, 0.1201, 0.05212, 0.1262, 0.04885, 0.1325, 0.05307, 0.1375, 0.05334, 0.163, 0.04722, 0.1582, 0.03813, 0.1994, 0.04553, 0.203, 0.04553, 0.203, 0.03813, 0.1994, 0.02869, 0.2542, 0.03751, 0.2572, 0.03813, 0.1994, 0.03318, 0.193, 0.02078, 0.2471, 0.02869, 0.2542, 0.04722, 0.1582, 0.04557, 0.1389, 0.03318, 0.193, 0.03813, 0.1994, 0.02849, 0.3803, 0.01808, 0.3793, 0.01692, 0.4419, 0.02753, 0.4425, 0.02753, 0.4425, 0.01692, 0.4419, 0.02005, 0.5098, 0.03062, 0.5102, 0.01692, 0.4419, 0.00912, 0.441, 0.008827, 0.5027, 0.02005, 0.5098, 0.01808, 0.3793, 0.009412, 0.3794, 0.00912, 0.441, 0.01692, 0.4419, 0.03751, 0.2572, 0.02869, 0.2542, 0.02209, 0.3159, 0.0318, 0.3178, 0.0318, 0.3178, 0.02209, 0.3159, 0.01808, 0.3793, 0.02849, 0.3803, 0.02209, 0.3159, 0.0151, 0.3133, 0.009412, 0.3794, 0.01808, 0.3793, 0.02869, 0.2542, 0.02078, 0.2471, 0.0151, 0.3133, 0.02209, 0.3159, 0.1684, 0.3832, 0.1779, 0.3814, 0.1741, 0.3142, 0.1648, 0.3165, 0.1648, 0.3165, 0.1741, 0.3142, 0.1672, 0.2498, 0.1583, 0.2528, 0.1741, 0.3142, 0.1806, 0.3112, 0.1761, 0.2439, 0.1672, 0.2498, 0.1779, 0.3814, 0.1852, 0.3785, 0.1806, 0.3112, 0.1741, 0.3142, 0.1697, 0.5222, 0.1785, 0.5218, 0.1794, 0.45, 0.1702, 0.4513, 0.1702, 0.4513, 0.1794, 0.45, 0.1779, 0.3814, 0.1684, 0.3832, 0.1794, 0.45, 0.1852, 0.4474, 0.1852, 0.3785, 0.1779, 0.3814, 0.1785, 0.5218, 0.1852, 0.5163, 0.1852, 0.4474, 0.1794, 0.45, 0.07985, 0.1245, 0.08373, 0.09849, 0.07767, 0.09755, 0.07167, 0.1242, 0.07167, 0.1242, 0.07767, 0.09755, 0.07207, 0.09513, 0.06439, 0.1226, 0.07767, 0.09755, 0.08369, 0.07006, 0.07986, 0.06657, 0.07207, 0.09513, 0.08373, 0.09849, 0.08759, 0.07184, 0.08369, 0.07006, 0.07767, 0.09755, 0.07414, 0.1644, 0.077, 0.1422, 0.0673, 0.1423, 0.06291, 0.1645, 0.06291, 0.1645, 0.0673, 0.1423, 0.05889, 0.1409, 0.05334, 0.163, 0.0673, 0.1423, 0.07167, 0.1242, 0.06439, 0.1226, 0.05889, 0.1409, 0.077, 0.1422, 0.07985, 0.1245, 0.07167, 0.1242, 0.0673, 0.1423, 0.06642, 0.2589, 0.07027, 0.2046, 0.05685, 0.2045, 0.05073, 0.2585, 0.05073, 0.2585, 0.05685, 0.2045, 0.04553, 0.203, 0.03751, 0.2572, 0.05685, 0.2045, 0.06291, 0.1645, 0.05334, 0.163, 0.04553, 0.203, 0.07027, 0.2046, 0.07414, 0.1644, 0.06291, 0.1645, 0.05685, 0.2045, 0.06259, 0.3823, 0.06387, 0.3196, 0.04647, 0.319, 0.04409, 0.3814, 0.04409, 0.3814, 0.04647, 0.319, 0.0318, 0.3178, 0.02849, 0.3803, 0.04647, 0.319, 0.05073, 0.2585, 0.03751, 0.2572, 0.0318, 0.3178, 0.06387, 0.3196, 0.06642, 0.2589, 0.05073, 0.2585, 0.04647, 0.319, 0.06463, 0.5126, 0.06252, 0.445, 0.04352, 0.4436, 0.04616, 0.511, 0.04616, 0.511, 0.04352, 0.4436, 0.02753, 0.4425, 0.03062, 0.5102, 0.04352, 0.4436, 0.04409, 0.3814, 0.02849, 0.3803, 0.02753, 0.4425, 0.06252, 0.445, 0.06259, 0.3823, 0.04409, 0.3814, 0.04352, 0.4436, 0.07553, 0.663, 0.06956, 0.5883, 0.05297, 0.5874, 0.06157, 0.663, 0.06157, 0.663, 0.05297, 0.5874, 0.03891, 0.5874, 0.04948, 0.664, 0.05297, 0.5874, 0.04616, 0.511, 0.03062, 0.5102, 0.03891, 0.5874, 0.06956, 0.5883, 0.06463, 0.5126, 0.04616, 0.511, 0.05297, 0.5874, 0.0847, 0.7834, 0.0806, 0.7272, 0.06928, 0.7277, 0.07562, 0.7838, 0.07562, 0.7838, 0.06928, 0.7277, 0.05908, 0.7293, 0.06705, 0.7852, 0.06928, 0.7277, 0.06157, 0.663, 0.04948, 0.664, 0.05908, 0.7293, 0.0806, 0.7272, 0.07553, 0.663, 0.06157, 0.663, 0.06928, 0.7277, 0.08977, 0.8822, 0.08798, 0.8358, 0.08048, 0.8354, 0.08307, 0.8808, 0.08307, 0.8808, 0.08048, 0.8354, 0.07321, 0.8358, 0.07662, 0.88, 0.08048, 0.8354, 0.07562, 0.7838, 0.06705, 0.7852, 0.07321, 0.8358, 0.08798, 0.8358, 0.0847, 0.7834, 0.07562, 0.7838, 0.08048, 0.8354, 0.08826, 0.9477, 0.08954, 0.9198, 0.08292, 0.9174, 0.08139, 0.9444, 0.08139, 0.9444, 0.08292, 0.9174, 0.07674, 0.9158, 0.0753, 0.9418, 0.08292, 0.9174, 0.08307, 0.8808, 0.07662, 0.88, 0.07674, 0.9158, 0.08954, 0.9198, 0.08977, 0.8822, 0.08307, 0.8808, 0.08292, 0.9174, 0.1054, 0.07319, 0.1022, 0.0571, 0.09864, 0.05747, 0.1002, 0.07382, 0.1002, 0.07382, 0.09864, 0.05747, 0.09536, 0.05695, 0.09556, 0.07362, 0.09864, 0.05747, 0.09783, 0.04729, 0.09516, 0.04618, 0.09536, 0.05695, 0.1022, 0.0571, 0.1004, 0.04906, 0.09783, 0.04729, 0.09864, 0.05747, 0.1128, 0.1198, 0.1092, 0.09686, 0.1022, 0.09805, 0.1041, 0.1217, 0.1041, 0.1217, 0.1022, 0.09805, 0.09571, 0.09859, 0.09579, 0.123, 0.1022, 0.09805, 0.1002, 0.07382, 0.09556, 0.07362, 0.09571, 0.09859, 0.1092, 0.09686, 0.1054, 0.07319, 0.1002, 0.07382, 0.1022, 0.09805, 0.1185, 0.1589, 0.1154, 0.1363, 0.1054, 0.1384, 0.1072, 0.1609, 0.1072, 0.1609, 0.1054, 0.1384, 0.09587, 0.1401, 0.09614, 0.1624, 0.1054, 0.1384, 0.1041, 0.1217, 0.09579, 0.123, 0.09587, 0.1401, 0.1154, 0.1363, 0.1128, 0.1198, 0.1041, 0.1217, 0.1054, 0.1384, 0.1291, 0.2565, 0.1236, 0.2005, 0.11, 0.2021, 0.1131, 0.2576, 0.1131, 0.2576, 0.11, 0.2021, 0.09675, 0.2033, 0.09754, 0.2583, 0.11, 0.2021, 0.1072, 0.1609, 0.09614, 0.1624, 0.09675, 0.2033, 0.1236, 0.2005, 0.1185, 0.1589, 0.1072, 0.1609, 0.11, 0.2021, 0.1352, 0.3841, 0.1328, 0.3189, 0.1154, 0.3195, 0.117, 0.3839, 0.117, 0.3839, 0.1154, 0.3195, 0.09832, 0.3198, 0.09911, 0.3835, 0.1154, 0.3195, 0.1131, 0.2576, 0.09754, 0.2583, 0.09832, 0.3198, 0.1328, 0.3189, 0.1291, 0.2565, 0.1131, 0.2576, 0.1154, 0.3195, 0.1369, 0.5194, 0.1366, 0.4501, 0.1182, 0.449, 0.1189, 0.5177, 0.1189, 0.5177, 0.1182, 0.449, 0.09998, 0.4477, 0.1011, 0.516, 0.1182, 0.449, 0.117, 0.3839, 0.09911, 0.3835, 0.09998, 0.4477, 0.1366, 0.4501, 0.1352, 0.3841, 0.117, 0.3839, 0.1182, 0.449, 0.1315, 0.6661, 0.1356, 0.5935, 0.1188, 0.5921, 0.1171, 0.6648, 0.1171, 0.6648, 0.1188, 0.5921, 0.1024, 0.5907, 0.1031, 0.6639, 0.1188, 0.5921, 0.1189, 0.5177, 0.1011, 0.516, 0.1024, 0.5907, 0.1356, 0.5935, 0.1369, 0.5194, 0.1189, 0.5177, 0.1188, 0.5921, 0.1172, 0.7891, 0.1243, 0.731, 0.1134, 0.7289, 0.1097, 0.7862, 0.1097, 0.7862, 0.1134, 0.7289, 0.1026, 0.7276, 0.1018, 0.7844, 0.1134, 0.7289, 0.1171, 0.6648, 0.1031, 0.6639, 0.1026, 0.7276, 0.1243, 0.731, 0.1315, 0.6661, 0.1171, 0.6648, 0.1134, 0.7289, 0.1115, 0.8877, 0.1131, 0.8421, 0.1077, 0.8397, 0.107, 0.8868, 0.107, 0.8868, 0.1077, 0.8397, 0.1017, 0.8379, 0.1018, 0.8857, 0.1077, 0.8397, 0.1097, 0.7862, 0.1018, 0.7844, 0.1017, 0.8379, 0.1131, 0.8421, 0.1172, 0.7891, 0.1097, 0.7862, 0.1077, 0.8397, 0.1115, 0.9494, 0.1111, 0.9234, 0.1067, 0.9244, 0.1067, 0.9522, 0.1067, 0.9522, 0.1067, 0.9244, 0.1016, 0.9245, 0.1011, 0.9534, 0.1067, 0.9244, 0.107, 0.8868, 0.1018, 0.8857, 0.1016, 0.9245, 0.1111, 0.9234, 0.1115, 0.8877, 0.107, 0.8868, 0.1067, 0.9244, 0.08826, 0.9477, 0.08701, 0.9668, 0.09413, 0.9712, 0.09493, 0.9514, 0.09493, 0.9514, 0.09413, 0.9712, 0.1009, 0.9734, 0.1011, 0.9534, 0.09413, 0.9712, 0.09348, 0.9864, 0.1012, 0.9912, 0.1009, 0.9734, 0.08701, 0.9668, 0.0858, 0.9816, 0.09348, 0.9864, 0.09413, 0.9712, 0.1194, 0.945, 0.1216, 0.9589, 0.1237, 0.9556, 0.1227, 0.9448, 0.1263, 0.9513, 0.1227, 0.9448, 0.1237, 0.9556, 0.1264, 0.9598, 0.1265, 0.9682, 0.1264, 0.9598, 0.1237, 0.9556, 0.1216, 0.9589, 0.06609, 0.9492, 0.06859, 0.9585, 0.07063, 0.9539, 0.0707, 0.9412, 0.0753, 0.9418, 0.0707, 0.9412, 0.07063, 0.9539, 0.07392, 0.9576, 0.0711, 0.9678, 0.07392, 0.9576, 0.07063, 0.9539, 0.06859, 0.9585, 0.1115, 0.9494, 0.1126, 0.9674, 0.1176, 0.963, 0.1157, 0.9468, 0.1157, 0.9468, 0.1176, 0.963, 0.1216, 0.9589, 0.1194, 0.945, 0.1176, 0.963, 0.1203, 0.975, 0.1265, 0.9682, 0.1216, 0.9589, 0.1126, 0.9674, 0.1142, 0.9817, 0.1203, 0.975, 0.1176, 0.963, 0.0753, 0.9418, 0.07392, 0.9576, 0.07991, 0.962, 0.08139, 0.9444, 0.08139, 0.9444, 0.07991, 0.962, 0.08701, 0.9668, 0.08826, 0.9477, 0.07991, 0.962, 0.07845, 0.9747, 0.0858, 0.9816, 0.08701, 0.9668, 0.07392, 0.9576, 0.0711, 0.9678, 0.07845, 0.9747, 0.07991, 0.962, 0.09516, 0.04618, 0.09783, 0.04729, 0.09802, 0.03908, 0.09502, 0.0369, 0.09502, 0.0369, 0.09802, 0.03908, 0.09862, 0.03096, 0.09487, 0.02807, 0.09802, 0.03908, 0.1016, 0.04468, 0.1033, 0.03835, 0.09862, 0.03096, 0.09783, 0.04729, 0.1004, 0.04906, 0.1016, 0.04468, 0.09802, 0.03908, 0.1011, 0.9534, 0.1016, 0.9245, 0.09582, 0.9226, 0.09493, 0.9514, 0.09493, 0.9514, 0.09582, 0.9226, 0.08954, 0.9198, 0.08826, 0.9477, 0.09582, 0.9226, 0.09609, 0.884, 0.08977, 0.8822, 0.08954, 0.9198, 0.1016, 0.9245, 0.1018, 0.8857, 0.09609, 0.884, 0.09582, 0.9226, 0.1018, 0.8857, 0.1017, 0.8379, 0.09511, 0.8366, 0.09609, 0.884, 0.09609, 0.884, 0.09511, 0.8366, 0.08798, 0.8358, 0.08977, 0.8822, 0.09511, 0.8366, 0.09347, 0.7835, 0.0847, 0.7834, 0.08798, 0.8358, 0.1017, 0.8379, 0.1018, 0.7844, 0.09347, 0.7835, 0.09511, 0.8366, 0.1018, 0.7844, 0.1026, 0.7276, 0.09172, 0.7271, 0.09347, 0.7835, 0.09347, 0.7835, 0.09172, 0.7271, 0.0806, 0.7272, 0.0847, 0.7834, 0.09172, 0.7271, 0.08939, 0.6633, 0.07553, 0.663, 0.0806, 0.7272, 0.1026, 0.7276, 0.1031, 0.6639, 0.08939, 0.6633, 0.09172, 0.7271, 0.1031, 0.6639, 0.1024, 0.5907, 0.08612, 0.5895, 0.08939, 0.6633, 0.08939, 0.6633, 0.08612, 0.5895, 0.06956, 0.5883, 0.07553, 0.663, 0.08612, 0.5895, 0.08309, 0.5143, 0.06463, 0.5126, 0.06956, 0.5883, 0.1024, 0.5907, 0.1011, 0.516, 0.08309, 0.5143, 0.08612, 0.5895, 0.1011, 0.516, 0.09998, 0.4477, 0.0815, 0.4464, 0.08309, 0.5143, 0.08309, 0.5143, 0.0815, 0.4464, 0.06252, 0.445, 0.06463, 0.5126, 0.0815, 0.4464, 0.08106, 0.383, 0.06259, 0.3823, 0.06252, 0.445, 0.09998, 0.4477, 0.09911, 0.3835, 0.08106, 0.383, 0.0815, 0.4464, 0.09911, 0.3835, 0.09832, 0.3198, 0.08125, 0.3198, 0.08106, 0.383, 0.08106, 0.383, 0.08125, 0.3198, 0.06387, 0.3196, 0.06259, 0.3823, 0.08125, 0.3198, 0.08209, 0.2588, 0.06642, 0.2589, 0.06387, 0.3196, 0.09832, 0.3198, 0.09754, 0.2583, 0.08209, 0.2588, 0.08125, 0.3198, 0.09754, 0.2583, 0.09675, 0.2033, 0.08361, 0.2042, 0.08209, 0.2588, 0.08209, 0.2588, 0.08361, 0.2042, 0.07027, 0.2046, 0.06642, 0.2589, 0.08361, 0.2042, 0.08524, 0.1636, 0.07414, 0.1644, 0.07027, 0.2046, 0.09675, 0.2033, 0.09614, 0.1624, 0.08524, 0.1636, 0.08361, 0.2042, 0.09614, 0.1624, 0.09587, 0.1401, 0.08651, 0.1414, 0.08524, 0.1636, 0.08524, 0.1636, 0.08651, 0.1414, 0.077, 0.1422, 0.07414, 0.1644, 0.08651, 0.1414, 0.08785, 0.124, 0.07985, 0.1245, 0.077, 0.1422, 0.09587, 0.1401, 0.09579, 0.123, 0.08785, 0.124, 0.08651, 0.1414, 0.09579, 0.123, 0.09571, 0.09859, 0.08966, 0.09875, 0.08785, 0.124, 0.08785, 0.124, 0.08966, 0.09875, 0.08373, 0.09849, 0.07985, 0.1245, 0.08966, 0.09875, 0.09145, 0.07295, 0.08759, 0.07184, 0.08373, 0.09849, 0.09571, 0.09859, 0.09556, 0.07362, 0.09145, 0.07295, 0.08966, 0.09875, 0.09556, 0.07362, 0.09536, 0.05695, 0.09259, 0.05603, 0.09145, 0.07295, 0.09145, 0.07295, 0.09259, 0.05603, 0.09015, 0.05467, 0.08759, 0.07184, 0.09259, 0.05603, 0.09298, 0.04592, 0.09136, 0.04684, 0.09015, 0.05467, 0.09536, 0.05695, 0.09516, 0.04618, 0.09298, 0.04592, 0.09259, 0.05603, 0.1033, 0.03835, 0.1046, 0.02947, 0.09906, 0.02197, 0.09862, 0.03096, 0.09862, 0.03096, 0.09906, 0.02197, 0.09457, 0.01929, 0.09487, 0.02807, 0.09906, 0.02197, 0.09925, 0.0119, 0.09381, 0.008827, 0.09457, 0.01929, 0.1046, 0.02947, 0.1047, 0.01498, 0.09925, 0.0119, 0.09906, 0.02197, 0.1011, 0.9534, 0.1009, 0.9734, 0.107, 0.9715, 0.1067, 0.9522, 0.1067, 0.9522, 0.107, 0.9715, 0.1126, 0.9674, 0.1115, 0.9494, 0.107, 0.9715, 0.1077, 0.9864, 0.1142, 0.9817, 0.1126, 0.9674, 0.1009, 0.9734, 0.1012, 0.9912, 0.1077, 0.9864, 0.107, 0.9715, 0.1194, 0.945, 0.1184, 0.9225, 0.1149, 0.9227, 0.1157, 0.9468, 0.1157, 0.9468, 0.1149, 0.9227, 0.1111, 0.9234, 0.1115, 0.9494, 0.1149, 0.9227, 0.1154, 0.889, 0.1115, 0.8877, 0.1111, 0.9234, 0.1184, 0.9225, 0.1191, 0.8904, 0.1154, 0.889, 0.1149, 0.9227, 0.1191, 0.8904, 0.1223, 0.8483, 0.118, 0.8451, 0.1154, 0.889, 0.1154, 0.889, 0.118, 0.8451, 0.1131, 0.8421, 0.1115, 0.8877, 0.118, 0.8451, 0.1242, 0.7928, 0.1172, 0.7891, 0.1131, 0.8421, 0.1223, 0.8483, 0.1301, 0.7971, 0.1242, 0.7928, 0.118, 0.8451, 0.1301, 0.7971, 0.1435, 0.7376, 0.1348, 0.7339, 0.1242, 0.7928, 0.1242, 0.7928, 0.1348, 0.7339, 0.1243, 0.731, 0.1172, 0.7891, 0.1348, 0.7339, 0.1456, 0.6678, 0.1315, 0.6661, 0.1243, 0.731, 0.1435, 0.7376, 0.1572, 0.6704, 0.1456, 0.6678, 0.1348, 0.7339, 0.1572, 0.6704, 0.1658, 0.5968, 0.1522, 0.5951, 0.1456, 0.6678, 0.1456, 0.6678, 0.1522, 0.5951, 0.1356, 0.5935, 0.1315, 0.6661, 0.1522, 0.5951, 0.1549, 0.5211, 0.1369, 0.5194, 0.1356, 0.5935, 0.1658, 0.5968, 0.1697, 0.5222, 0.1549, 0.5211, 0.1522, 0.5951, 0.1697, 0.5222, 0.1702, 0.4513, 0.155, 0.4511, 0.1549, 0.5211, 0.1549, 0.5211, 0.155, 0.4511, 0.1366, 0.4501, 0.1369, 0.5194, 0.155, 0.4511, 0.1533, 0.384, 0.1352, 0.3841, 0.1366, 0.4501, 0.1702, 0.4513, 0.1684, 0.3832, 0.1533, 0.384, 0.155, 0.4511, 0.1684, 0.3832, 0.1648, 0.3165, 0.1502, 0.318, 0.1533, 0.384, 0.1533, 0.384, 0.1502, 0.318, 0.1328, 0.3189, 0.1352, 0.3841, 0.1502, 0.318, 0.145, 0.2549, 0.1291, 0.2565, 0.1328, 0.3189, 0.1648, 0.3165, 0.1583, 0.2528, 0.145, 0.2549, 0.1502, 0.318, 0.1583, 0.2528, 0.1488, 0.1956, 0.1373, 0.1983, 0.145, 0.2549, 0.145, 0.2549, 0.1373, 0.1983, 0.1236, 0.2005, 0.1291, 0.2565, 0.1373, 0.1983, 0.13, 0.1563, 0.1185, 0.1589, 0.1236, 0.2005, 0.1488, 0.1956, 0.1397, 0.1529, 0.13, 0.1563, 0.1373, 0.1983, 0.1397, 0.1529, 0.134, 0.1298, 0.1254, 0.1335, 0.13, 0.1563, 0.13, 0.1563, 0.1254, 0.1335, 0.1154, 0.1363, 0.1185, 0.1589, 0.1254, 0.1335, 0.1217, 0.1171, 0.1128, 0.1198, 0.1154, 0.1363, 0.134, 0.1298, 0.1294, 0.1134, 0.1217, 0.1171, 0.1254, 0.1335, 0.1294, 0.1134, 0.1229, 0.09121, 0.1165, 0.09467, 0.1217, 0.1171, 0.1217, 0.1171, 0.1165, 0.09467, 0.1092, 0.09686, 0.1128, 0.1198, 0.1165, 0.09467, 0.1107, 0.07131, 0.1054, 0.07319, 0.1092, 0.09686, 0.1229, 0.09121, 0.1156, 0.06772, 0.1107, 0.07131, 0.1165, 0.09467, 0.1156, 0.06772, 0.109, 0.05012, 0.1057, 0.05471, 0.1107, 0.07131, 0.1107, 0.07131, 0.1057, 0.05471, 0.1022, 0.0571, 0.1054, 0.07319, 0.1057, 0.05471, 0.1016, 0.04468, 0.1004, 0.04906, 0.1022, 0.0571, 0.109, 0.05012, 0.1033, 0.03835, 0.1016, 0.04468, 0.1057, 0.05471, 0.09487, 0.02807, 0.09457, 0.01929, 0.09088, 0.02156, 0.09189, 0.03003, 0.09189, 0.03003, 0.09088, 0.02156, 0.08724, 0.02815, 0.08901, 0.03642, 0.09088, 0.02156, 0.08977, 0.01224, 0.08572, 0.01566, 0.08724, 0.02815, 0.09457, 0.01929, 0.09381, 0.008827, 0.08977, 0.01224, 0.09088, 0.02156, 0.09136, 0.04684, 0.09298, 0.04592, 0.09266, 0.03787, 0.09048, 0.04244, 0.09048, 0.04244, 0.09266, 0.03787, 0.09189, 0.03003, 0.08901, 0.03642, 0.09266, 0.03787, 0.09502, 0.0369, 0.09487, 0.02807, 0.09189, 0.03003, 0.09298, 0.04592, 0.09516, 0.04618, 0.09502, 0.0369, 0.09266, 0.03787, 0.21, 0.3876, 0.2068, 0.3846, 0.2099, 0.3847, 0.2166, 0.3487, 0.2191, 0.3545, 0.2179, 0.3553, 0.2206, 0.3623, 0.2206, 0.3707, 0.2179, 0.3686, 0.2183, 0.3621, 0.2192, 0.3782, 0.2169, 0.3841, 0.215, 0.3793, 0.2168, 0.3745, 0.2136, 0.3876, 0.21, 0.3876, 0.2099, 0.3847, 0.2126, 0.3828, 0.2191, 0.3545, 0.2206, 0.3623, 0.2183, 0.3621, 0.2179, 0.3553, 0.2206, 0.3707, 0.2192, 0.3782, 0.2168, 0.3745, 0.2179, 0.3686, 0.2169, 0.3841, 0.2136, 0.3876, 0.2126, 0.3828, 0.215, 0.3793, 0.2183, 0.3621, 0.2179, 0.3686, 0.2155, 0.3656, 0.2162, 0.3603, 0.2168, 0.3745, 0.215, 0.3793, 0.2128, 0.3752, 0.2143, 0.3707, 0.2126, 0.3828, 0.2099, 0.3847, 0.2091, 0.3821, 0.2111, 0.379, 0.2179, 0.3553, 0.2183, 0.3621, 0.2162, 0.3603, 0.2166, 0.3548, 0.2179, 0.3686, 0.2168, 0.3745, 0.2143, 0.3707, 0.2155, 0.3656, 0.215, 0.3793, 0.2126, 0.3828, 0.2111, 0.379, 0.2128, 0.3752, 0.2099, 0.3847, 0.2068, 0.3846, 0.2091, 0.3821, 0.2166, 0.3487, 0.2179, 0.3553, 0.2166, 0.3548, 0.2166, 0.3548, 0.2162, 0.3603, 0.2142, 0.3576, 0.2154, 0.3533, 0.2155, 0.3656, 0.2143, 0.3707, 0.2117, 0.3667, 0.213, 0.362, 0.2128, 0.3752, 0.2111, 0.379, 0.2092, 0.3758, 0.2104, 0.3713, 0.2091, 0.3821, 0.2068, 0.3846, 0.208, 0.38, 0.2166, 0.3487, 0.2166, 0.3548, 0.2154, 0.3533, 0.2162, 0.3603, 0.2155, 0.3656, 0.213, 0.362, 0.2142, 0.3576, 0.2143, 0.3707, 0.2128, 0.3752, 0.2104, 0.3713, 0.2117, 0.3667, 0.2111, 0.379, 0.2091, 0.3821, 0.208, 0.38, 0.2092, 0.3758, 0.213, 0.362, 0.2117, 0.3667, 0.2091, 0.3626, 0.2106, 0.3581, 0.2104, 0.3713, 0.2092, 0.3758, 0.2072, 0.373, 0.2079, 0.3677, 0.208, 0.38, 0.2068, 0.3846, 0.2068, 0.3785, 0.2166, 0.3487, 0.2154, 0.3533, 0.2143, 0.3512, 0.2142, 0.3576, 0.213, 0.362, 0.2106, 0.3581, 0.2123, 0.3543, 0.2117, 0.3667, 0.2104, 0.3713, 0.2079, 0.3677, 0.2091, 0.3626, 0.2092, 0.3758, 0.208, 0.38, 0.2068, 0.3785, 0.2072, 0.373, 0.2154, 0.3533, 0.2142, 0.3576, 0.2123, 0.3543, 0.2143, 0.3512, 0.2166, 0.3487, 0.2143, 0.3512, 0.2135, 0.3487, 0.2123, 0.3543, 0.2106, 0.3581, 0.2084, 0.354, 0.2108, 0.3505, 0.2091, 0.3626, 0.2079, 0.3677, 0.2055, 0.3647, 0.2066, 0.3588, 0.2072, 0.373, 0.2068, 0.3785, 0.2055, 0.378, 0.2051, 0.3712, 0.2143, 0.3512, 0.2123, 0.3543, 0.2108, 0.3505, 0.2135, 0.3487, 0.2106, 0.3581, 0.2091, 0.3626, 0.2066, 0.3588, 0.2084, 0.354, 0.2079, 0.3677, 0.2072, 0.373, 0.2051, 0.3712, 0.2055, 0.3647, 0.2068, 0.3785, 0.2068, 0.3846, 0.2055, 0.378, 0.2066, 0.3588, 0.2055, 0.3647, 0.2028, 0.3626, 0.2042, 0.3551, 0.2051, 0.3712, 0.2055, 0.378, 0.2043, 0.3788, 0.2028, 0.3711, 0.2135, 0.3487, 0.2108, 0.3505, 0.2098, 0.3457, 0.2134, 0.3457, 0.2084, 0.354, 0.2066, 0.3588, 0.2042, 0.3551, 0.2065, 0.3492, 0.2055, 0.3647, 0.2051, 0.3712, 0.2028, 0.3711, 0.2028, 0.3626, 0.2055, 0.378, 0.2068, 0.3846, 0.2043, 0.3788, 0.2166, 0.3487, 0.2135, 0.3487, 0.2134, 0.3457, 0.2108, 0.3505, 0.2084, 0.354, 0.2065, 0.3492, 0.2098, 0.3457, 0.21, 0.3876, 0.2099, 0.3847, 0.2068, 0.3846, 0.2166, 0.3487, 0.2179, 0.3553, 0.2191, 0.3545, 0.2206, 0.3623, 0.2183, 0.3621, 0.2179, 0.3686, 0.2206, 0.3707, 0.2192, 0.3782, 0.2168, 0.3745, 0.215, 0.3793, 0.2169, 0.3841, 0.2136, 0.3876, 0.2126, 0.3828, 0.2099, 0.3847, 0.21, 0.3876, 0.2191, 0.3545, 0.2179, 0.3553, 0.2183, 0.3621, 0.2206, 0.3623, 0.2206, 0.3707, 0.2179, 0.3686, 0.2168, 0.3745, 0.2192, 0.3782, 0.2169, 0.3841, 0.215, 0.3793, 0.2126, 0.3828, 0.2136, 0.3876, 0.2183, 0.3621, 0.2162, 0.3603, 0.2155, 0.3656, 0.2179, 0.3686, 0.2168, 0.3745, 0.2143, 0.3707, 0.2128, 0.3752, 0.215, 0.3793, 0.2126, 0.3828, 0.2111, 0.379, 0.2091, 0.3821, 0.2099, 0.3847, 0.2179, 0.3553, 0.2166, 0.3548, 0.2162, 0.3603, 0.2183, 0.3621, 0.2179, 0.3686, 0.2155, 0.3656, 0.2143, 0.3707, 0.2168, 0.3745, 0.215, 0.3793, 0.2128, 0.3752, 0.2111, 0.379, 0.2126, 0.3828, 0.2099, 0.3847, 0.2091, 0.3821, 0.2068, 0.3846, 0.2166, 0.3487, 0.2166, 0.3548, 0.2179, 0.3553, 0.2166, 0.3548, 0.2154, 0.3533, 0.2142, 0.3576, 0.2162, 0.3603, 0.2155, 0.3656, 0.213, 0.362, 0.2117, 0.3667, 0.2143, 0.3707, 0.2128, 0.3752, 0.2104, 0.3713, 0.2092, 0.3758, 0.2111, 0.379, 0.2091, 0.3821, 0.208, 0.38, 0.2068, 0.3846, 0.2166, 0.3487, 0.2154, 0.3533, 0.2166, 0.3548, 0.2162, 0.3603, 0.2142, 0.3576, 0.213, 0.362, 0.2155, 0.3656, 0.2143, 0.3707, 0.2117, 0.3667, 0.2104, 0.3713, 0.2128, 0.3752, 0.2111, 0.379, 0.2092, 0.3758, 0.208, 0.38, 0.2091, 0.3821, 0.213, 0.362, 0.2106, 0.3581, 0.2091, 0.3626, 0.2117, 0.3667, 0.2104, 0.3713, 0.2079, 0.3677, 0.2072, 0.373, 0.2092, 0.3758, 0.208, 0.38, 0.2068, 0.3785, 0.2068, 0.3846, 0.2166, 0.3487, 0.2143, 0.3512, 0.2154, 0.3533, 0.2142, 0.3576, 0.2123, 0.3543, 0.2106, 0.3581, 0.213, 0.362, 0.2117, 0.3667, 0.2091, 0.3626, 0.2079, 0.3677, 0.2104, 0.3713, 0.2092, 0.3758, 0.2072, 0.373, 0.2068, 0.3785, 0.208, 0.38, 0.2154, 0.3533, 0.2143, 0.3512, 0.2123, 0.3543, 0.2142, 0.3576, 0.2166, 0.3487, 0.2135, 0.3487, 0.2143, 0.3512, 0.2123, 0.3543, 0.2108, 0.3505, 0.2084, 0.354, 0.2106, 0.3581, 0.2091, 0.3626, 0.2066, 0.3588, 0.2055, 0.3647, 0.2079, 0.3677, 0.2072, 0.373, 0.2051, 0.3712, 0.2055, 0.378, 0.2068, 0.3785, 0.2143, 0.3512, 0.2135, 0.3487, 0.2108, 0.3505, 0.2123, 0.3543, 0.2106, 0.3581, 0.2084, 0.354, 0.2066, 0.3588, 0.2091, 0.3626, 0.2079, 0.3677, 0.2055, 0.3647, 0.2051, 0.3712, 0.2072, 0.373, 0.2068, 0.3785, 0.2055, 0.378, 0.2068, 0.3846, 0.2066, 0.3588, 0.2042, 0.3551, 0.2028, 0.3626, 0.2055, 0.3647, 0.2051, 0.3712, 0.2028, 0.3711, 0.2043, 0.3788, 0.2055, 0.378, 0.2135, 0.3487, 0.2134, 0.3457, 0.2098, 0.3457, 0.2108, 0.3505, 0.2084, 0.354, 0.2065, 0.3492, 0.2042, 0.3551, 0.2066, 0.3588, 0.2055, 0.3647, 0.2028, 0.3626, 0.2028, 0.3711, 0.2051, 0.3712, 0.2055, 0.378, 0.2043, 0.3788, 0.2068, 0.3846, 0.2166, 0.3487, 0.2134, 0.3457, 0.2135, 0.3487, 0.2108, 0.3505, 0.2098, 0.3457, 0.2065, 0.3492, 0.2084, 0.354, 0.2028, 0.1749, 0.2028, 0.008827, 0.3318, 0.008827, 0.3318, 0.1749, 0.3384, 0.3281, 0.2028, 0.3281, 0.2028, 0.1925, 0.3384, 0.1925, 0.3495, 0.1176, 0.3495, 0.008827, 0.4311, 0.008827, 0.4311, 0.1176, 0.356, 0.3492, 0.356, 0.1925, 0.3815, 0.1925, 0.3815, 0.3492])
me_plane_023.materials.append(mat_full_fish_material)
me_plane_023.use_remesh_fix_poles = True
me_plane_023.use_remesh_preserve_attributes = False
me_plane_023.update()

# ---- objects
ob_fish_combined = bpy.data.objects.new('FISH_Combined', me_plane_023)

# ---- transforms, parenting, visibility, modifiers, constraints
ob_fish_combined.location = (0.0, 0.0, 0.0)
ob_fish_combined.scale = (0.1622, 0.1622, 0.1622)

# ---- collection membership
scene.collection.objects.link(ob_fish_combined)

# ---- scene / render settings (as saved in the file)
scene.frame_start = 1; scene.frame_end = 250; scene.frame_set(1)
scene.render.engine = 'BLENDER_EEVEE_NEXT'
scene.render.image_settings.color_depth = '16'
scene.render.image_settings.compression = 0
scene.render.use_high_quality_normals = True
scene.cycles.use_denoising = False
scene.cycles.samples = 128
scene.cycles.sampling_pattern = 'TABULATED_SOBOL'
scene.cycles.use_adaptive_sampling = False
scene.cycles.use_light_tree = False
scene.eevee.use_gtao = True
scene.eevee.light_threshold = 0.0
scene.eevee.use_raytracing = True
scene.view_settings.view_transform = 'Filmic'
bpy.context.view_layer.update()

# ---- added for rendering (the .blend has no active camera and no usable light): camera, sun
cam_auto = bpy.data.cameras.new('AutoCamera')
cam_auto.lens = 50.0
cam_auto.sensor_width = 36.0
cam_auto.clip_end = 1000.0
ob_auto_camera = bpy.data.objects.new('AutoCamera', cam_auto)
scene.collection.objects.link(ob_auto_camera)
ob_auto_camera.location = (0.858205, -0.94785, 0.668455)
ob_auto_camera.rotation_euler = (1.09748, -7.21219e-08, 0.694738)
scene.camera = ob_auto_camera
light_auto_sun = bpy.data.lights.new('AutoSun', 'SUN')
light_auto_sun.energy = 3.0
light_auto_sun.angle = 0.0523599
ob_auto_sun = bpy.data.objects.new('AutoSun', light_auto_sun)
scene.collection.objects.link(ob_auto_sun)
ob_auto_sun.rotation_euler = (0.872665, 0.174533, 0.523599)
bpy.context.view_layer.update()
